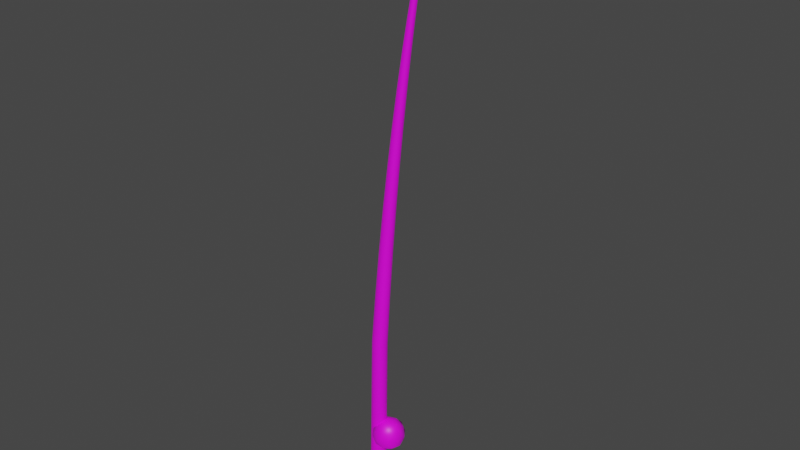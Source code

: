 # Source: fishingrod.blend  (saved by Blender 3.6.11; exported with 4.5.12 LTS)
import bpy
from mathutils import Matrix  # noqa: F401  (used for matrix-valued properties, if any)

bpy.ops.wm.read_factory_settings(use_empty=True)
scene = bpy.context.scene
scene.name = 'Scene'

# ---- collections
col_collection = bpy.data.collections.new('Collection'); scene.collection.children.link(col_collection)

# ---- images (referenced by path relative to the original .blend; pixels are not part of the script)
import os
ASSET_DIR = os.environ.get("B2B_ASSET_DIR", "")  # directory of the original .blend (textures are referenced by path, not embedded)
HERE = os.path.dirname(os.path.abspath(__file__))  # packed textures are extracted next to this script under _unpacked/

def load_image(name, relpath, width, height, colorspace="sRGB"):
    """Load a texture the original file referenced (path relative to the .blend, or extracted next to this script)."""
    p = next((c for c in (os.path.join(HERE, relpath), os.path.join(ASSET_DIR, relpath)) if relpath and os.path.exists(c)), "")
    if p:
        img = bpy.data.images.load(p, check_existing=True)
        img.name = name
    else:  # same state as the original file: an image datablock whose file is absent (Cycles renders it pink)
        img = bpy.data.images.new(name, width, height)
        img.source = "FILE"
        img.filepath = "//" + (relpath or name)
    img.colorspace_settings.name = colorspace
    return img
img_fishing_rod = load_image('fishing rod', 'fishing rod.png', 1024, 1024, 'sRGB')

# ---- materials (node trees are filled in below, after node groups)
mat_material_002 = bpy.data.materials.new('Material.002')
mat_material_002.use_transparent_shadow = False

# ---- material node trees
mat_material_002.use_nodes = True; mat_material_002.node_tree.nodes.clear()
_N = mat_material_002.node_tree.nodes; _L = mat_material_002.node_tree.links
n0 = _N.new('ShaderNodeBsdfPrincipled'); n0.name = 'Principled BSDF'; n0.location = (10, 300)
n0.distribution = 'GGX'
n0.subsurface_method = 'RANDOM_WALK_SKIN'
n0.inputs[3].default_value = 1.45
n0.inputs[27].default_value = (0.0, 0.0, 0.0, 1.0)
n0.inputs[28].default_value = 1.0
n1 = _N.new('ShaderNodeOutputMaterial'); n1.name = 'Material Output'; n1.location = (300, 300)
n2 = _N.new('ShaderNodeTexImage'); n2.name = 'Image Texture'; n2.location = (-280, 275)
n2.image = img_fishing_rod
_L.new(n0.outputs[0], n1.inputs[0])
_L.new(n2.outputs[0], n0.inputs[0])
n1.is_active_output = True

# ---- world
world_world = bpy.data.worlds.new('World'); scene.world = world_world
world_world.use_nodes = True; world_world.node_tree.nodes.clear()
_N = world_world.node_tree.nodes; _L = world_world.node_tree.links
n0 = _N.new('ShaderNodeOutputWorld'); n0.name = 'World Output'; n0.location = (300, 300)
n1 = _N.new('ShaderNodeBackground'); n1.name = 'Background'; n1.location = (10, 300)
n1.inputs[0].default_value = (0.05088, 0.05088, 0.05088, 1.0)
_L.new(n1.outputs[0], n0.inputs[0])
n0.is_active_output = True
world_world.color = (0.05088, 0.05088, 0.05088)
world_world.use_sun_shadow = False
world_world.sun_shadow_jitter_overblur = 0.0

# ---- meshes
me_cylinder = bpy.data.meshes.new('Cylinder')
me_cylinder.from_pydata([(0.4425, -0.2799, -0.762), (-0.01299, 0.0716, 0.9528), (0.5813, -0.2908, -0.7619), (-0.0004, 0.07122, 0.9528), (0.7152, -0.3285, -0.7618), (0.01184, 0.06838, 0.9529), (0.8392, -0.3916, -0.7618), (0.02325, 0.0632, 0.9529), (0.9484, -0.4778, -0.7617), (0.0334, 0.05586, 0.953), (1.039, -0.5837, -0.7616), (0.0419, 0.04666, 0.953), (1.106, -0.7052, -0.7615), (0.04843, 0.03595, 0.953), (1.149, -0.8376, -0.7615), (0.05272, 0.02413, 0.9531), (1.165, -0.9759, -0.7614), (0.05462, 0.01167, 0.9531), (1.154, -1.115, -0.7614), (0.05406, -0.0009566, 0.9531), (1.116, -1.249, -0.7613), (0.05105, -0.01327, 0.9532), (1.053, -1.373, -0.7613), (0.04571, -0.02479, 0.9532), (0.966, -1.482, -0.7613), (0.03825, -0.03508, 0.9532), (0.8599, -1.573, -0.7613), (0.02895, -0.04374, 0.9532), (0.7382, -1.641, -0.7613), (0.01817, -0.05044, 0.9531), (0.6056, -1.684, -0.7614), (0.00633, -0.05492, 0.9531), (0.4672, -1.7, -0.7614), (-0.006125, -0.05701, 0.9531), (0.3284, -1.689, -0.7615), (-0.01871, -0.05662, 0.953), (0.1945, -1.652, -0.7616), (-0.03095, -0.05378, 0.953), (0.07056, -1.588, -0.7617), (-0.04236, -0.0486, 0.9529), (-0.03857, -1.502, -0.7618), (-0.05251, -0.04126, 0.9529), (-0.1287, -1.396, -0.7619), (-0.06101, -0.03206, 0.9528), (-0.1965, -1.275, -0.7619), (-0.06754, -0.02135, 0.9528), (-0.2392, -1.142, -0.762), (-0.07183, -0.009536, 0.9528), (-0.2552, -1.004, -0.7621), (-0.07374, 0.002925, 0.9527), (-0.2439, -0.8653, -0.7621), (-0.07317, 0.01555, 0.9527), (-0.2058, -0.7313, -0.7622), (-0.07016, 0.02787, 0.9527), (-0.1424, -0.6073, -0.7622), (-0.06483, 0.03939, 0.9527), (-0.05593, -0.4979, -0.7622), (-0.05736, 0.04968, 0.9527), (0.05012, -0.4075, -0.7622), (-0.04807, 0.05834, 0.9527), (0.1717, -0.3394, -0.7621), (-0.03729, 0.06503, 0.9527), (0.3042, -0.2963, -0.7621), (-0.02544, 0.06951, 0.9527), (1.261, -0.3473, -0.2828), (1.264, -0.3924, -0.1368), (1.239, -0.4157, 0.001448), (1.187, -0.4189, 0.131), (1.114, -0.4044, 0.2512), (1.022, -0.3754, 0.3615), (0.916, -0.3354, 0.4615), (0.802, -0.2878, 0.5511), (0.6845, -0.2364, 0.63), (0.5684, -0.1843, 0.6986), (0.458, -0.1347, 0.7569), (0.357, -0.08987, 0.8056), (0.2681, -0.05145, 0.8452), (0.1931, -0.02035, 0.8765), (0.1326, 0.003442, 0.9004), (0.086, 0.02083, 0.918), (0.05153, 0.03365, 0.9305), (0.02622, 0.04457, 0.9394), (0.00613, 0.05701, 0.9463), (0.01872, 0.05663, 0.9464), (0.03939, 0.04416, 0.9395), (0.06642, 0.03318, 0.9306), (0.1037, 0.02026, 0.918), (0.154, 0.002719, 0.9004), (0.2191, -0.02128, 0.8766), (0.2995, -0.05264, 0.8453), (0.3946, -0.09139, 0.8057), (0.5024, -0.1366, 0.757), (0.6202, -0.1867, 0.6987), (0.7442, -0.2393, 0.6301), (0.8699, -0.2913, 0.5512), (0.9925, -0.3396, 0.4617), (1.107, -0.3804, 0.3617), (1.208, -0.4103, 0.2514), (1.291, -0.4256, 0.1311), (1.351, -0.4234, 0.001546), (1.386, -0.4012, -0.1367), (1.391, -0.3571, -0.2827), (0.03095, 0.05379, 0.9464), (0.0522, 0.04119, 0.9395), (0.08089, 0.02981, 0.9306), (0.1208, 0.01625, 0.9181), (0.1748, -0.002174, 0.9005), (0.2444, -0.02727, 0.8767), (0.3301, -0.05996, 0.8454), (0.4311, -0.1002, 0.8058), (0.5455, -0.1472, 0.7571), (0.6705, -0.1992, 0.6988), (0.802, -0.2538, 0.6302), (0.9357, -0.3081, 0.5513), (1.067, -0.3587, 0.4618), (1.189, -0.402, 0.3618), (1.299, -0.4344, 0.2515), (1.391, -0.4524, 0.1313), (1.46, -0.453, 0.001661), (1.503, -0.4334, -0.1366), (1.517, -0.3921, -0.2826), (0.04237, 0.0486, 0.9464), (0.06415, 0.03576, 0.9396), (0.0944, 0.02367, 0.9307), (0.1368, 0.008944, 0.9182), (0.1941, -0.01105, 0.9006), (0.2679, -0.03811, 0.8767), (0.3585, -0.07312, 0.8455), (0.4651, -0.116, 0.8059), (0.5857, -0.166, 0.7572), (0.7173, -0.2212, 0.6989), (0.8559, -0.2794, 0.6304), (0.997, -0.3374, 0.5514), (1.135, -0.3919, 0.4619), (1.266, -0.4393, 0.3619), (1.384, -0.4759, 0.2516), (1.483, -0.4983, 0.1314), (1.561, -0.5031, 0.001776), (1.612, -0.488, -0.1365), (1.634, -0.451, -0.2825), (0.05252, 0.04127, 0.9465), (0.07478, 0.02808, 0.9396), (0.1064, 0.01498, 0.9307), (0.151, -0.00137, 0.9182), (0.2114, -0.02357, 0.9007), (0.2889, -0.05337, 0.8768), (0.3838, -0.09162, 0.8456), (0.4954, -0.1383, 0.806), (0.6214, -0.1923, 0.7574), (0.7588, -0.252, 0.699), (0.9037, -0.315, 0.6305), (1.051, -0.3781, 0.5515), (1.197, -0.438, 0.462), (1.334, -0.4909, 0.362), (1.459, -0.5332, 0.2517), (1.565, -0.5613, 0.1315), (1.65, -0.5721, 0.001887), (1.707, -0.5628, -0.1364), (1.736, -0.5315, -0.2824), (0.06102, 0.03207, 0.9465), (0.08368, 0.01844, 0.9397), (0.1165, 0.004084, 0.9308), (0.163, -0.0143, 0.9183), (0.2258, -0.03925, 0.9007), (0.3064, -0.07247, 0.8769), (0.405, -0.1148, 0.8457), (0.5206, -0.166, 0.8061), (0.6512, -0.2251, 0.7575), (0.7935, -0.2904, 0.6991), (0.9435, -0.3593, 0.6306), (1.097, -0.4287, 0.5516), (1.247, -0.4952, 0.4621), (1.391, -0.5549, 0.3621), (1.521, -0.6041, 0.2518), (1.633, -0.6393, 0.1316), (1.723, -0.6571, 0.001989), (1.787, -0.6548, -0.1363), (1.821, -0.6306, -0.2824), (0.06754, 0.02135, 0.9466), (0.0905, 0.007227, 0.9397), (0.1242, -0.008598, 0.9308), (0.1721, -0.02934, 0.9183), (0.2368, -0.05749, 0.9008), (0.3198, -0.09468, 0.877), (0.4212, -0.1416, 0.8458), (0.54, -0.1982, 0.8062), (0.674, -0.2632, 0.7575), (0.82, -0.3349, 0.6992), (0.974, -0.4107, 0.6307), (1.131, -0.4873, 0.5517), (1.286, -0.5612, 0.4622), (1.434, -0.6287, 0.3622), (1.568, -0.6859, 0.2519), (1.685, -0.7291, 0.1317), (1.779, -0.7549, 0.00208), (1.847, -0.7607, -0.1362), (1.885, -0.7444, -0.2823), (0.07184, 0.00954, 0.9466), (0.095, -0.005141, 0.9398), (0.1292, -0.02258, 0.9309), (0.1781, -0.04593, 0.9184), (0.2441, -0.07759, 0.9009), (0.3286, -0.1191, 0.8771), (0.4318, -0.1712, 0.8458), (0.5527, -0.2336, 0.8063), (0.689, -0.3051, 0.7576), (0.8374, -0.3838, 0.6992), (0.9938, -0.4671, 0.6307), (1.153, -0.5515, 0.5518), (1.311, -0.6337, 0.4623), (1.461, -0.7096, 0.3623), (1.599, -0.7754, 0.252), (1.718, -0.8273, 0.1318), (1.815, -0.8619, 0.002156), (1.885, -0.8763, -0.1361), (1.926, -0.8686, -0.2822), (0.07374, -0.002921, 0.9467), (0.09699, -0.01819, 0.9398), (0.1315, -0.03733, 0.9309), (0.1808, -0.06341, 0.9184), (0.2473, -0.09878, 0.9009), (0.3325, -0.1449, 0.8771), (0.4365, -0.2024, 0.8459), (0.5582, -0.2709, 0.8063), (0.6954, -0.3492, 0.7577), (0.8448, -0.4353, 0.6993), (1.002, -0.5263, 0.6308), (1.163, -0.6191, 0.5518), (1.322, -0.7097, 0.4623), (1.473, -0.7944, 0.3623), (1.611, -0.8692, 0.252), (1.731, -0.9301, 0.1318), (1.829, -0.9738, 0.002216), (1.9, -0.9972, -0.1361), (1.941, -0.9983, -0.2821), (0.07318, -0.01555, 0.9467), (0.0964, -0.03141, 0.9398), (0.1308, -0.05227, 0.931), (0.1799, -0.08113, 0.9185), (0.2463, -0.1202, 0.901), (0.3313, -0.171, 0.8772), (0.435, -0.234, 0.846), (0.5563, -0.3087, 0.8064), (0.6932, -0.3938, 0.7577), (0.8422, -0.4873, 0.6993), (0.9991, -0.5862, 0.6308), (1.159, -0.6872, 0.5518), (1.317, -0.7864, 0.4623), (1.467, -0.8799, 0.3624), (1.605, -0.9636, 0.2521), (1.724, -1.034, 0.1319), (1.82, -1.086, 0.002267), (1.89, -1.119, -0.136), (1.931, -1.129, -0.2821), (0.07017, -0.02786, 0.9467), (0.09324, -0.04429, 0.9399), (0.1272, -0.06683, 0.931), (0.1757, -0.09839, 0.9185), (0.2411, -0.1411, 0.901), (0.325, -0.1964, 0.8772), (0.4273, -0.2647, 0.846), (0.5471, -0.3454, 0.8064), (0.6823, -0.4372, 0.7577), (0.8294, -0.5379, 0.6993), (0.9843, -0.6444, 0.6308), (1.142, -0.7534, 0.5518), (1.297, -0.8608, 0.4624), (1.445, -0.9628, 0.3624), (1.58, -1.055, 0.2521), (1.697, -1.134, 0.1319), (1.791, -1.195, 0.002302), (1.858, -1.236, -0.136), (1.896, -1.255, -0.2821), (0.06483, -0.03938, 0.9467), (0.08765, -0.05635, 0.9399), (0.1209, -0.08046, 0.931), (0.1682, -0.1145, 0.9185), (0.232, -0.1607, 0.901), (0.3138, -0.2202, 0.8772), (0.4138, -0.2934, 0.846), (0.531, -0.3797, 0.8064), (0.6631, -0.4776, 0.7578), (0.807, -0.585, 0.6993), (0.9585, -0.6987, 0.6307), (1.112, -0.815, 0.5518), (1.264, -0.9301, 0.4623), (1.408, -1.04, 0.3624), (1.538, -1.14, 0.2521), (1.65, -1.227, 0.1319), (1.74, -1.296, 0.002318), (1.803, -1.345, -0.136), (1.836, -1.371, -0.282), (0.05737, -0.04967, 0.9467), (0.07984, -0.06712, 0.9399), (0.1121, -0.09262, 0.931), (0.1577, -0.1289, 0.9185), (0.2193, -0.1781, 0.901), (0.2983, -0.2414, 0.8772), (0.395, -0.3189, 0.846), (0.5084, -0.4102, 0.8064), (0.6364, -0.5136, 0.7578), (0.7758, -0.6268, 0.6993), (0.9224, -0.7468, 0.6307), (1.071, -0.8696, 0.5518), (1.217, -0.9914, 0.4624), (1.355, -1.108, 0.3624), (1.48, -1.215, 0.2521), (1.587, -1.309, 0.1319), (1.671, -1.385, 0.00233), (1.728, -1.441, -0.1359), (1.755, -1.474, -0.282), (0.04807, -0.05833, 0.9467), (0.07011, -0.07619, 0.9398), (0.1011, -0.1029, 0.931), (0.1446, -0.1411, 0.9185), (0.2035, -0.1928, 0.901), (0.279, -0.2591, 0.8772), (0.3717, -0.3404, 0.846), (0.4804, -0.4357, 0.8064), (0.6032, -0.5437, 0.7577), (0.737, -0.6618, 0.6993), (0.8775, -0.7868, 0.6308), (1.02, -0.9151, 0.5518), (1.16, -1.042, 0.4624), (1.291, -1.165, 0.3624), (1.409, -1.278, 0.2521), (1.509, -1.377, 0.1319), (1.585, -1.46, 0.002321), (1.635, -1.521, -0.136), (1.656, -1.559, -0.282), (0.03729, -0.06503, 0.9467), (0.05882, -0.0832, 0.9398), (0.08831, -0.1108, 0.931), (0.1295, -0.1504, 0.9185), (0.1851, -0.2041, 0.901), (0.2567, -0.2729, 0.8771), (0.3446, -0.3569, 0.8459), (0.448, -0.4554, 0.8064), (0.5649, -0.5667, 0.7577), (0.6921, -0.6885, 0.6993), (0.8258, -0.8174, 0.6308), (0.9612, -0.9497, 0.5518), (1.093, -1.081, 0.4624), (1.217, -1.208, 0.3624), (1.327, -1.325, 0.2521), (1.418, -1.429, 0.1319), (1.487, -1.516, 0.002294), (1.529, -1.581, -0.136), (1.542, -1.624, -0.2821), (0.02545, -0.06951, 0.9467), (0.04642, -0.08788, 0.9398), (0.07429, -0.1161, 0.9309), (0.1129, -0.1567, 0.9184), (0.165, -0.2116, 0.9009), (0.2322, -0.282, 0.8771), (0.3149, -0.3678, 0.8459), (0.4125, -0.4683, 0.8063), (0.5229, -0.5819, 0.7577), (0.643, -0.706, 0.6993), (0.7691, -0.8374, 0.6308), (0.8967, -0.9723, 0.5518), (1.021, -1.107, 0.4623), (1.136, -1.236, 0.3624), (1.237, -1.356, 0.2521), (1.32, -1.462, 0.1319), (1.38, -1.551, 0.002255), (1.413, -1.619, -0.136), (1.418, -1.664, -0.2821), (0.01299, -0.0716, 0.9466), (0.03338, -0.09007, 0.9398), (0.05956, -0.1185, 0.9309), (0.0954, -0.1596, 0.9184), (0.1438, -0.2151, 0.9009), (0.2064, -0.2861, 0.877), (0.2838, -0.3727, 0.8458), (0.3752, -0.4741, 0.8063), (0.4787, -0.5886, 0.7576), (0.5915, -0.7136, 0.6992), (0.7098, -0.846, 0.6307), (0.8291, -0.9819, 0.5518), (0.9445, -1.117, 0.4623), (1.051, -1.248, 0.3623), (1.143, -1.368, 0.252), (1.217, -1.476, 0.1318), (1.268, -1.566, 0.002193), (1.292, -1.634, -0.1361), (1.288, -1.68, -0.2822), (0.0004054, -0.07122, 0.9466), (0.0202, -0.08966, 0.9397), (0.04466, -0.118, 0.9308), (0.07774, -0.159, 0.9183), (0.1224, -0.2144, 0.9008), (0.1804, -0.2852, 0.877), (0.2523, -0.3715, 0.8457), (0.3375, -0.4725, 0.8062), (0.4342, -0.5866, 0.7575), (0.5397, -0.7111, 0.6992), (0.65, -0.8429, 0.6306), (0.7611, -0.9781, 0.5517), (0.8679, -1.113, 0.4622), (0.9656, -1.242, 0.3622), (1.049, -1.362, 0.2519), (1.114, -1.469, 0.1317), (1.155, -1.558, 0.002111), (1.171, -1.626, -0.1362), (1.158, -1.67, -0.2822), (-0.01183, -0.06838, 0.9465), (0.007396, -0.08669, 0.9397), (0.03019, -0.1147, 0.9308), (0.06058, -0.155, 0.9183), (0.1016, -0.2094, 0.9007), (0.1551, -0.2791, 0.8769), (0.2217, -0.3641, 0.8456), (0.301, -0.4636, 0.8061), (0.3911, -0.5759, 0.7574), (0.4893, -0.6985, 0.6991), (0.5921, -0.8282, 0.6306), (0.6952, -0.9612, 0.5516), (0.7937, -1.094, 0.4621), (0.8829, -1.221, 0.3621), (0.9578, -1.338, 0.2518), (1.014, -1.442, 0.1316), (1.047, -1.528, 0.002011), (1.054, -1.593, -0.1363), (1.032, -1.635, -0.2823), (-0.02324, -0.06319, 0.9465), (-0.004551, -0.08126, 0.9396), (0.01669, -0.1085, 0.9307), (0.04458, -0.1477, 0.9182), (0.08222, -0.2006, 0.9006), (0.1315, -0.2683, 0.8768), (0.1933, -0.3509, 0.8456), (0.267, -0.4477, 0.806), (0.3509, -0.557, 0.7573), (0.4426, -0.6763, 0.699), (0.5383, -0.8025, 0.6304), (0.6339, -0.9318, 0.5515), (0.7249, -1.06, 0.462), (0.8062, -1.183, 0.362), (0.8731, -1.297, 0.2517), (0.9211, -1.396, 0.1315), (0.9461, -1.478, 0.001898), (0.9449, -1.539, -0.1364), (0.9154, -1.576, -0.2824), (-0.0334, -0.05586, 0.9464), (-0.01518, -0.07358, 0.9396), (0.004681, -0.09984, 0.9307), (0.03035, -0.1373, 0.9181), (0.06499, -0.188, 0.9006), (0.1106, -0.253, 0.8767), (0.168, -0.3324, 0.8455), (0.2368, -0.4255, 0.8059), (0.3153, -0.5306, 0.7572), (0.4011, -0.6454, 0.6988), (0.4906, -0.7668, 0.6303), (0.5797, -0.891, 0.5514), (0.6639, -1.014, 0.4619), (0.7383, -1.132, 0.3619), (0.7983, -1.239, 0.2516), (0.8392, -1.333, 0.1314), (0.8572, -1.409, 0.001778), (0.8491, -1.464, -0.1365), (0.8128, -1.495, -0.2825), (-0.0419, -0.04666, 0.9464), (-0.02408, -0.06394, 0.9395), (-0.005371, -0.08894, 0.9306), (0.01844, -0.1244, 0.9181), (0.05058, -0.1723, 0.9005), (0.09311, -0.2339, 0.8766), (0.1469, -0.3092, 0.8454), (0.2115, -0.3977, 0.8058), (0.2856, -0.4978, 0.7571), (0.3665, -0.607, 0.6987), (0.4509, -0.7224, 0.6302), (0.5346, -0.8404, 0.5513), (0.6132, -0.9568, 0.4618), (0.682, -1.068, 0.3617), (0.7361, -1.168, 0.2515), (0.7712, -1.255, 0.1312), (0.7835, -1.324, 0.001655), (0.7698, -1.372, -0.1366), (0.728, -1.396, -0.2826), (-0.04842, -0.03594, 0.9463), (-0.0309, -0.05273, 0.9395), (-0.01308, -0.07626, 0.9306), (0.009314, -0.1094, 0.918), (0.03954, -0.1541, 0.9004), (0.07972, -0.2117, 0.8765), (0.1307, -0.2823, 0.8453), (0.1923, -0.3655, 0.8057), (0.2629, -0.4597, 0.757), (0.3401, -0.5626, 0.6986), (0.4206, -0.6711, 0.6301), (0.5003, -0.7819, 0.5511), (0.5747, -0.8908, 0.4616), (0.6392, -0.9938, 0.3616), (0.689, -1.087, 0.2513), (0.7199, -1.165, 0.1311), (0.7279, -1.226, 0.001534), (0.71, -1.266, -0.1367), (0.6641, -1.283, -0.2827), (-0.05272, -0.02413, 0.9463), (-0.0354, -0.04036, 0.9394), (-0.01816, -0.06228, 0.9305), (0.003312, -0.09278, 0.918), (0.03229, -0.134, 0.9004), (0.07093, -0.1872, 0.8765), (0.1201, -0.2528, 0.8452), (0.1797, -0.3301, 0.8056), (0.2481, -0.4179, 0.7569), (0.323, -0.5137, 0.6985), (0.4009, -0.6148, 0.63), (0.4781, -0.7177, 0.551), (0.5499, -0.8184, 0.4615), (0.6117, -0.913, 0.3615), (0.6589, -0.9972, 0.2512), (0.6871, -1.067, 0.131), (0.6925, -1.119, 0.001421), (0.6721, -1.15, -0.1368), (0.6238, -1.158, -0.2828), (-0.05462, -0.01167, 0.9463), (-0.03739, -0.02731, 0.9394), (-0.0204, -0.04753, 0.9305), (0.0006686, -0.0753, 0.9179), (0.02911, -0.1128, 0.9003), (0.06709, -0.1615, 0.8764), (0.1156, -0.2216, 0.8451), (0.1742, -0.2929, 0.8055), (0.2418, -0.3739, 0.7568), (0.3157, -0.4624, 0.6984), (0.3927, -0.5557, 0.6299), (0.4688, -0.6504, 0.5509), (0.5396, -0.7426, 0.4614), (0.6005, -0.8283, 0.3614), (0.6467, -0.9035, 0.2511), (0.6741, -0.9644, 0.1309), (0.6786, -1.007, 0.001328), (0.6574, -1.03, -0.1369), (0.6084, -1.029, -0.2829), (-0.05406, 0.0009602, 0.9462), (-0.0368, -0.01409, 0.9394), (-0.01972, -0.03259, 0.9304), (0.001484, -0.05759, 0.9179), (0.03012, -0.09138, 0.9003), (0.06835, -0.1354, 0.8764), (0.1171, -0.1901, 0.8451), (0.1762, -0.2552, 0.8055), (0.2441, -0.3294, 0.7568), (0.3185, -0.4106, 0.6984), (0.3961, -0.496, 0.6298), (0.4729, -0.5824, 0.5509), (0.5444, -0.6661, 0.4613), (0.606, -0.743, 0.3613), (0.6531, -0.8092, 0.251), (0.6813, -0.861, 0.1308), (0.6868, -0.8949, 0.001262), (0.6666, -0.9081, -0.137), (0.6186, -0.8985, -0.283), (-0.05105, 0.01327, 0.9462), (-0.03364, -0.001204, 0.9393), (-0.01615, -0.01803, 0.9304), (0.005727, -0.04034, 0.9179), (0.03528, -0.07049, 0.9002), (0.07465, -0.11, 0.8763), (0.1248, -0.1595, 0.845), (0.1854, -0.2186, 0.8054), (0.2551, -0.2862, 0.7567), (0.3314, -0.3602, 0.6983), (0.4111, -0.4381, 0.6298), (0.4901, -0.5165, 0.5508), (0.564, -0.5918, 0.4613), (0.6281, -0.6603, 0.3613), (0.6777, -0.7179, 0.251), (0.7086, -0.7609, 0.1308), (0.7168, -0.7861, 0.001216), (0.6993, -0.7907, -0.137), (0.654, -0.7727, -0.283), (-0.04571, 0.02479, 0.9462), (-0.02805, 0.01086, 0.9393), (-0.009828, -0.004406, 0.9304), (0.01324, -0.02419, 0.9178), (0.04439, -0.05095, 0.9002), (0.08576, -0.08627, 0.8763), (0.1382, -0.1308, 0.845), (0.2016, -0.1844, 0.8054), (0.2743, -0.2458, 0.7567), (0.3539, -0.3133, 0.6983), (0.4371, -0.3841, 0.6298), (0.5198, -0.4551, 0.5508), (0.5976, -0.5228, 0.4613), (0.6658, -0.5834, 0.3613), (0.7197, -0.633, 0.251), (0.7548, -0.668, 0.1308), (0.7674, -0.6852, 0.001192), (0.7542, -0.6819, -0.137), (0.7133, -0.6561, -0.283), (-0.03825, 0.03508, 0.9462), (-0.02024, 0.02162, 0.9393), (-0.0009921, 0.007757, 0.9304), (0.02372, -0.00979, 0.9178), (0.05711, -0.03353, 0.9002), (0.1012, -0.06512, 0.8763), (0.157, -0.1053, 0.845), (0.224, -0.1539, 0.8054), (0.3009, -0.2099, 0.7567), (0.385, -0.2715, 0.6983), (0.473, -0.3361, 0.6298), (0.5609, -0.4006, 0.5508), (0.644, -0.4616, 0.4613), (0.7178, -0.5152, 0.3613), (0.7773, -0.5578, 0.251), (0.8183, -0.5859, 0.1308), (0.8366, -0.5961, 0.001191), (0.8293, -0.5858, -0.137), (0.7941, -0.5533, -0.283), (-0.02895, 0.04374, 0.9462), (-0.01051, 0.03069, 0.9394), (0.01002, 0.01799, 0.9304), (0.03678, 0.002327, 0.9179), (0.07294, -0.01888, 0.9003), (0.1205, -0.04735, 0.8763), (0.1803, -0.08389, 0.8451), (0.252, -0.1284, 0.8054), (0.3339, -0.1799, 0.7567), (0.4236, -0.2366, 0.6983), (0.5176, -0.296, 0.6298), (0.6117, -0.3551, 0.5508), (0.7014, -0.4105, 0.4613), (0.782, -0.4584, 0.3613), (0.8485, -0.4953, 0.251), (0.8964, -0.5175, 0.1308), (0.9219, -0.522, 0.001226), (0.9216, -0.5061, -0.137), (0.8934, -0.4681, -0.283), (-0.01817, 0.05044, 0.9462), (0.0007792, 0.0377, 0.9394), (0.02277, 0.0259, 0.9304), (0.05191, 0.01169, 0.9179), (0.09127, -0.00757, 0.9003), (0.1428, -0.03364, 0.8764), (0.2073, -0.06738, 0.8451), (0.2843, -0.1087, 0.8055), (0.3721, -0.1568, 0.7568), (0.4682, -0.2098, 0.6984), (0.569, -0.2653, 0.6298), (0.6704, -0.3203, 0.5509), (0.7676, -0.3715, 0.4614), (0.8559, -0.4152, 0.3614), (0.9303, -0.4478, 0.2511), (0.9863, -0.4657, 0.1309), (1.02, -0.466, 0.001284), (1.028, -0.446, -0.1369), (1.007, -0.4039, -0.283), (-0.006325, 0.05492, 0.9463), (0.01318, 0.04238, 0.9394), (0.03679, 0.03119, 0.9305), (0.06853, 0.01794, 0.9179), (0.1114, -3.277e-05, 0.9003), (0.1673, -0.02452, 0.8764), (0.2369, -0.05643, 0.8452), (0.3197, -0.09573, 0.8055), (0.414, -0.1415, 0.7569), (0.5171, -0.1921, 0.6985), (0.6254, -0.2451, 0.6299), (0.7346, -0.2976, 0.551), (0.8401, -0.3461, 0.4614), (0.9368, -0.3872, 0.3614), (1.02, -0.4171, 0.2511), (1.085, -0.4324, 0.1309), (1.127, -0.4301, 0.001359), (1.143, -0.4076, -0.1369), (1.131, -0.3631, -0.2829), (-0.2872, -0.7876, -0.6298), (-1.26, -1.592, -0.6008), (0.1717, -2.089, -0.6046), (1.057, -0.7876, -0.6069), (0.1717, 0.514, -0.6046), (-1.26, 0.01683, -0.6008), (-0.5177, -2.089, -0.56), (0.9142, -1.592, -0.5638), (0.9142, 0.01683, -0.5638), (-0.5177, 0.514, -0.56), (-1.403, -0.7876, -0.5576), (-0.05884, -0.7876, -0.5347), (-0.03753, -1.553, -0.6233), (-0.8792, -1.26, -0.6211), (-0.6095, -2.026, -0.6063), (-1.451, -0.7876, -0.604), (-0.8792, -0.3148, -0.6211), (0.4827, -0.7876, -0.6247), (0.7524, -1.553, -0.6099), (-0.03753, -0.02255, -0.6233), (0.7524, -0.02254, -0.6099), (-0.6095, 0.4503, -0.6063), (-1.535, -1.26, -0.5787), (-1.535, -0.3148, -0.5787), (-0.173, -2.318, -0.5823), (-1.015, -2.026, -0.58), (1.189, -1.26, -0.5859), (0.6686, -2.026, -0.5845), (0.6686, 0.4503, -0.5845), (1.189, -0.3148, -0.5859), (-1.015, 0.4503, -0.58), (-0.173, 0.7425, -0.5823), (-1.098, -1.553, -0.5547), (0.2634, -2.026, -0.5583), (1.105, -0.7876, -0.5605), (0.2634, 0.4503, -0.5583), (-1.098, -0.02254, -0.5547), (-0.3085, -1.553, -0.5412), (-0.8287, -0.7876, -0.5398), (0.5331, -1.26, -0.5434), (0.5331, -0.3148, -0.5434), (-0.3085, -0.02255, -0.5412)], [], [(82, 1, 3, 83), (83, 3, 5, 102), (102, 5, 7, 121), (121, 7, 9, 140), (140, 9, 11, 159), (159, 11, 13, 178), (178, 13, 15, 197), (197, 15, 17, 216), (216, 17, 19, 235), (235, 19, 21, 254), (254, 21, 23, 273), (273, 23, 25, 292), (292, 25, 27, 311), (311, 27, 29, 330), (330, 29, 31, 349), (349, 31, 33, 368), (368, 33, 35, 387), (387, 35, 37, 406), (406, 37, 39, 425), (425, 39, 41, 444), (444, 41, 43, 463), (463, 43, 45, 482), (482, 45, 47, 501), (501, 47, 49, 520), (520, 49, 51, 539), (539, 51, 53, 558), (558, 53, 55, 577), (577, 55, 57, 596), (596, 57, 59, 615), (615, 59, 61, 634), (3, 1, 63, 61, 59, 57, 55, 53, 51, 49, 47, 45, 43, 41, 39, 37, 35, 33, 31, 29, 27, 25, 23, 21, 19, 17, 15, 13, 11, 9, 7, 5), (634, 61, 63, 653), (653, 63, 1, 82), (0, 2, 4, 6, 8, 10, 12, 14, 16, 18, 20, 22, 24, 26, 28, 30, 32, 34, 36, 38, 40, 42, 44, 46, 48, 50, 52, 54, 56, 58, 60, 62), (62, 671, 64, 0), (671, 670, 65, 64), (670, 669, 66, 65), (669, 668, 67, 66), (668, 667, 68, 67), (667, 666, 69, 68), (666, 665, 70, 69), (665, 664, 71, 70), (664, 663, 72, 71), (663, 662, 73, 72), (662, 661, 74, 73), (661, 660, 75, 74), (660, 659, 76, 75), (659, 658, 77, 76), (658, 657, 78, 77), (657, 656, 79, 78), (656, 655, 80, 79), (655, 654, 81, 80), (654, 653, 82, 81), (60, 652, 671, 62), (652, 651, 670, 671), (651, 650, 669, 670), (650, 649, 668, 669), (649, 648, 667, 668), (648, 647, 666, 667), (647, 646, 665, 666), (646, 645, 664, 665), (645, 644, 663, 664), (644, 643, 662, 663), (643, 642, 661, 662), (642, 641, 660, 661), (641, 640, 659, 660), (640, 639, 658, 659), (639, 638, 657, 658), (638, 637, 656, 657), (637, 636, 655, 656), (636, 635, 654, 655), (635, 634, 653, 654), (58, 633, 652, 60), (633, 632, 651, 652), (632, 631, 650, 651), (631, 630, 649, 650), (630, 629, 648, 649), (629, 628, 647, 648), (628, 627, 646, 647), (627, 626, 645, 646), (626, 625, 644, 645), (625, 624, 643, 644), (624, 623, 642, 643), (623, 622, 641, 642), (622, 621, 640, 641), (621, 620, 639, 640), (620, 619, 638, 639), (619, 618, 637, 638), (618, 617, 636, 637), (617, 616, 635, 636), (616, 615, 634, 635), (56, 614, 633, 58), (614, 613, 632, 633), (613, 612, 631, 632), (612, 611, 630, 631), (611, 610, 629, 630), (610, 609, 628, 629), (609, 608, 627, 628), (608, 607, 626, 627), (607, 606, 625, 626), (606, 605, 624, 625), (605, 604, 623, 624), (604, 603, 622, 623), (603, 602, 621, 622), (602, 601, 620, 621), (601, 600, 619, 620), (600, 599, 618, 619), (599, 598, 617, 618), (598, 597, 616, 617), (597, 596, 615, 616), (54, 595, 614, 56), (595, 594, 613, 614), (594, 593, 612, 613), (593, 592, 611, 612), (592, 591, 610, 611), (591, 590, 609, 610), (590, 589, 608, 609), (589, 588, 607, 608), (588, 587, 606, 607), (587, 586, 605, 606), (586, 585, 604, 605), (585, 584, 603, 604), (584, 583, 602, 603), (583, 582, 601, 602), (582, 581, 600, 601), (581, 580, 599, 600), (580, 579, 598, 599), (579, 578, 597, 598), (578, 577, 596, 597), (52, 576, 595, 54), (576, 575, 594, 595), (575, 574, 593, 594), (574, 573, 592, 593), (573, 572, 591, 592), (572, 571, 590, 591), (571, 570, 589, 590), (570, 569, 588, 589), (569, 568, 587, 588), (568, 567, 586, 587), (567, 566, 585, 586), (566, 565, 584, 585), (565, 564, 583, 584), (564, 563, 582, 583), (563, 562, 581, 582), (562, 561, 580, 581), (561, 560, 579, 580), (560, 559, 578, 579), (559, 558, 577, 578), (50, 557, 576, 52), (557, 556, 575, 576), (556, 555, 574, 575), (555, 554, 573, 574), (554, 553, 572, 573), (553, 552, 571, 572), (552, 551, 570, 571), (551, 550, 569, 570), (550, 549, 568, 569), (549, 548, 567, 568), (548, 547, 566, 567), (547, 546, 565, 566), (546, 545, 564, 565), (545, 544, 563, 564), (544, 543, 562, 563), (543, 542, 561, 562), (542, 541, 560, 561), (541, 540, 559, 560), (540, 539, 558, 559), (48, 538, 557, 50), (538, 537, 556, 557), (537, 536, 555, 556), (536, 535, 554, 555), (535, 534, 553, 554), (534, 533, 552, 553), (533, 532, 551, 552), (532, 531, 550, 551), (531, 530, 549, 550), (530, 529, 548, 549), (529, 528, 547, 548), (528, 527, 546, 547), (527, 526, 545, 546), (526, 525, 544, 545), (525, 524, 543, 544), (524, 523, 542, 543), (523, 522, 541, 542), (522, 521, 540, 541), (521, 520, 539, 540), (46, 519, 538, 48), (519, 518, 537, 538), (518, 517, 536, 537), (517, 516, 535, 536), (516, 515, 534, 535), (515, 514, 533, 534), (514, 513, 532, 533), (513, 512, 531, 532), (512, 511, 530, 531), (511, 510, 529, 530), (510, 509, 528, 529), (509, 508, 527, 528), (508, 507, 526, 527), (507, 506, 525, 526), (506, 505, 524, 525), (505, 504, 523, 524), (504, 503, 522, 523), (503, 502, 521, 522), (502, 501, 520, 521), (44, 500, 519, 46), (500, 499, 518, 519), (499, 498, 517, 518), (498, 497, 516, 517), (497, 496, 515, 516), (496, 495, 514, 515), (495, 494, 513, 514), (494, 493, 512, 513), (493, 492, 511, 512), (492, 491, 510, 511), (491, 490, 509, 510), (490, 489, 508, 509), (489, 488, 507, 508), (488, 487, 506, 507), (487, 486, 505, 506), (486, 485, 504, 505), (485, 484, 503, 504), (484, 483, 502, 503), (483, 482, 501, 502), (42, 481, 500, 44), (481, 480, 499, 500), (480, 479, 498, 499), (479, 478, 497, 498), (478, 477, 496, 497), (477, 476, 495, 496), (476, 475, 494, 495), (475, 474, 493, 494), (474, 473, 492, 493), (473, 472, 491, 492), (472, 471, 490, 491), (471, 470, 489, 490), (470, 469, 488, 489), (469, 468, 487, 488), (468, 467, 486, 487), (467, 466, 485, 486), (466, 465, 484, 485), (465, 464, 483, 484), (464, 463, 482, 483), (40, 462, 481, 42), (462, 461, 480, 481), (461, 460, 479, 480), (460, 459, 478, 479), (459, 458, 477, 478), (458, 457, 476, 477), (457, 456, 475, 476), (456, 455, 474, 475), (455, 454, 473, 474), (454, 453, 472, 473), (453, 452, 471, 472), (452, 451, 470, 471), (451, 450, 469, 470), (450, 449, 468, 469), (449, 448, 467, 468), (448, 447, 466, 467), (447, 446, 465, 466), (446, 445, 464, 465), (445, 444, 463, 464), (38, 443, 462, 40), (443, 442, 461, 462), (442, 441, 460, 461), (441, 440, 459, 460), (440, 439, 458, 459), (439, 438, 457, 458), (438, 437, 456, 457), (437, 436, 455, 456), (436, 435, 454, 455), (435, 434, 453, 454), (434, 433, 452, 453), (433, 432, 451, 452), (432, 431, 450, 451), (431, 430, 449, 450), (430, 429, 448, 449), (429, 428, 447, 448), (428, 427, 446, 447), (427, 426, 445, 446), (426, 425, 444, 445), (36, 424, 443, 38), (424, 423, 442, 443), (423, 422, 441, 442), (422, 421, 440, 441), (421, 420, 439, 440), (420, 419, 438, 439), (419, 418, 437, 438), (418, 417, 436, 437), (417, 416, 435, 436), (416, 415, 434, 435), (415, 414, 433, 434), (414, 413, 432, 433), (413, 412, 431, 432), (412, 411, 430, 431), (411, 410, 429, 430), (410, 409, 428, 429), (409, 408, 427, 428), (408, 407, 426, 427), (407, 406, 425, 426), (34, 405, 424, 36), (405, 404, 423, 424), (404, 403, 422, 423), (403, 402, 421, 422), (402, 401, 420, 421), (401, 400, 419, 420), (400, 399, 418, 419), (399, 398, 417, 418), (398, 397, 416, 417), (397, 396, 415, 416), (396, 395, 414, 415), (395, 394, 413, 414), (394, 393, 412, 413), (393, 392, 411, 412), (392, 391, 410, 411), (391, 390, 409, 410), (390, 389, 408, 409), (389, 388, 407, 408), (388, 387, 406, 407), (32, 386, 405, 34), (386, 385, 404, 405), (385, 384, 403, 404), (384, 383, 402, 403), (383, 382, 401, 402), (382, 381, 400, 401), (381, 380, 399, 400), (380, 379, 398, 399), (379, 378, 397, 398), (378, 377, 396, 397), (377, 376, 395, 396), (376, 375, 394, 395), (375, 374, 393, 394), (374, 373, 392, 393), (373, 372, 391, 392), (372, 371, 390, 391), (371, 370, 389, 390), (370, 369, 388, 389), (369, 368, 387, 388), (30, 367, 386, 32), (367, 366, 385, 386), (366, 365, 384, 385), (365, 364, 383, 384), (364, 363, 382, 383), (363, 362, 381, 382), (362, 361, 380, 381), (361, 360, 379, 380), (360, 359, 378, 379), (359, 358, 377, 378), (358, 357, 376, 377), (357, 356, 375, 376), (356, 355, 374, 375), (355, 354, 373, 374), (354, 353, 372, 373), (353, 352, 371, 372), (352, 351, 370, 371), (351, 350, 369, 370), (350, 349, 368, 369), (28, 348, 367, 30), (348, 347, 366, 367), (347, 346, 365, 366), (346, 345, 364, 365), (345, 344, 363, 364), (344, 343, 362, 363), (343, 342, 361, 362), (342, 341, 360, 361), (341, 340, 359, 360), (340, 339, 358, 359), (339, 338, 357, 358), (338, 337, 356, 357), (337, 336, 355, 356), (336, 335, 354, 355), (335, 334, 353, 354), (334, 333, 352, 353), (333, 332, 351, 352), (332, 331, 350, 351), (331, 330, 349, 350), (26, 329, 348, 28), (329, 328, 347, 348), (328, 327, 346, 347), (327, 326, 345, 346), (326, 325, 344, 345), (325, 324, 343, 344), (324, 323, 342, 343), (323, 322, 341, 342), (322, 321, 340, 341), (321, 320, 339, 340), (320, 319, 338, 339), (319, 318, 337, 338), (318, 317, 336, 337), (317, 316, 335, 336), (316, 315, 334, 335), (315, 314, 333, 334), (314, 313, 332, 333), (313, 312, 331, 332), (312, 311, 330, 331), (24, 310, 329, 26), (310, 309, 328, 329), (309, 308, 327, 328), (308, 307, 326, 327), (307, 306, 325, 326), (306, 305, 324, 325), (305, 304, 323, 324), (304, 303, 322, 323), (303, 302, 321, 322), (302, 301, 320, 321), (301, 300, 319, 320), (300, 299, 318, 319), (299, 298, 317, 318), (298, 297, 316, 317), (297, 296, 315, 316), (296, 295, 314, 315), (295, 294, 313, 314), (294, 293, 312, 313), (293, 292, 311, 312), (22, 291, 310, 24), (291, 290, 309, 310), (290, 289, 308, 309), (289, 288, 307, 308), (288, 287, 306, 307), (287, 286, 305, 306), (286, 285, 304, 305), (285, 284, 303, 304), (284, 283, 302, 303), (283, 282, 301, 302), (282, 281, 300, 301), (281, 280, 299, 300), (280, 279, 298, 299), (279, 278, 297, 298), (278, 277, 296, 297), (277, 276, 295, 296), (276, 275, 294, 295), (275, 274, 293, 294), (274, 273, 292, 293), (20, 272, 291, 22), (272, 271, 290, 291), (271, 270, 289, 290), (270, 269, 288, 289), (269, 268, 287, 288), (268, 267, 286, 287), (267, 266, 285, 286), (266, 265, 284, 285), (265, 264, 283, 284), (264, 263, 282, 283), (263, 262, 281, 282), (262, 261, 280, 281), (261, 260, 279, 280), (260, 259, 278, 279), (259, 258, 277, 278), (258, 257, 276, 277), (257, 256, 275, 276), (256, 255, 274, 275), (255, 254, 273, 274), (18, 253, 272, 20), (253, 252, 271, 272), (252, 251, 270, 271), (251, 250, 269, 270), (250, 249, 268, 269), (249, 248, 267, 268), (248, 247, 266, 267), (247, 246, 265, 266), (246, 245, 264, 265), (245, 244, 263, 264), (244, 243, 262, 263), (243, 242, 261, 262), (242, 241, 260, 261), (241, 240, 259, 260), (240, 239, 258, 259), (239, 238, 257, 258), (238, 237, 256, 257), (237, 236, 255, 256), (236, 235, 254, 255), (16, 234, 253, 18), (234, 233, 252, 253), (233, 232, 251, 252), (232, 231, 250, 251), (231, 230, 249, 250), (230, 229, 248, 249), (229, 228, 247, 248), (228, 227, 246, 247), (227, 226, 245, 246), (226, 225, 244, 245), (225, 224, 243, 244), (224, 223, 242, 243), (223, 222, 241, 242), (222, 221, 240, 241), (221, 220, 239, 240), (220, 219, 238, 239), (219, 218, 237, 238), (218, 217, 236, 237), (217, 216, 235, 236), (14, 215, 234, 16), (215, 214, 233, 234), (214, 213, 232, 233), (213, 212, 231, 232), (212, 211, 230, 231), (211, 210, 229, 230), (210, 209, 228, 229), (209, 208, 227, 228), (208, 207, 226, 227), (207, 206, 225, 226), (206, 205, 224, 225), (205, 204, 223, 224), (204, 203, 222, 223), (203, 202, 221, 222), (202, 201, 220, 221), (201, 200, 219, 220), (200, 199, 218, 219), (199, 198, 217, 218), (198, 197, 216, 217), (12, 196, 215, 14), (196, 195, 214, 215), (195, 194, 213, 214), (194, 193, 212, 213), (193, 192, 211, 212), (192, 191, 210, 211), (191, 190, 209, 210), (190, 189, 208, 209), (189, 188, 207, 208), (188, 187, 206, 207), (187, 186, 205, 206), (186, 185, 204, 205), (185, 184, 203, 204), (184, 183, 202, 203), (183, 182, 201, 202), (182, 181, 200, 201), (181, 180, 199, 200), (180, 179, 198, 199), (179, 178, 197, 198), (10, 177, 196, 12), (177, 176, 195, 196), (176, 175, 194, 195), (175, 174, 193, 194), (174, 173, 192, 193), (173, 172, 191, 192), (172, 171, 190, 191), (171, 170, 189, 190), (170, 169, 188, 189), (169, 168, 187, 188), (168, 167, 186, 187), (167, 166, 185, 186), (166, 165, 184, 185), (165, 164, 183, 184), (164, 163, 182, 183), (163, 162, 181, 182), (162, 161, 180, 181), (161, 160, 179, 180), (160, 159, 178, 179), (8, 158, 177, 10), (158, 157, 176, 177), (157, 156, 175, 176), (156, 155, 174, 175), (155, 154, 173, 174), (154, 153, 172, 173), (153, 152, 171, 172), (152, 151, 170, 171), (151, 150, 169, 170), (150, 149, 168, 169), (149, 148, 167, 168), (148, 147, 166, 167), (147, 146, 165, 166), (146, 145, 164, 165), (145, 144, 163, 164), (144, 143, 162, 163), (143, 142, 161, 162), (142, 141, 160, 161), (141, 140, 159, 160), (6, 139, 158, 8), (139, 138, 157, 158), (138, 137, 156, 157), (137, 136, 155, 156), (136, 135, 154, 155), (135, 134, 153, 154), (134, 133, 152, 153), (133, 132, 151, 152), (132, 131, 150, 151), (131, 130, 149, 150), (130, 129, 148, 149), (129, 128, 147, 148), (128, 127, 146, 147), (127, 126, 145, 146), (126, 125, 144, 145), (125, 124, 143, 144), (124, 123, 142, 143), (123, 122, 141, 142), (122, 121, 140, 141), (4, 120, 139, 6), (120, 119, 138, 139), (119, 118, 137, 138), (118, 117, 136, 137), (117, 116, 135, 136), (116, 115, 134, 135), (115, 114, 133, 134), (114, 113, 132, 133), (113, 112, 131, 132), (112, 111, 130, 131), (111, 110, 129, 130), (110, 109, 128, 129), (109, 108, 127, 128), (108, 107, 126, 127), (107, 106, 125, 126), (106, 105, 124, 125), (105, 104, 123, 124), (104, 103, 122, 123), (103, 102, 121, 122), (2, 101, 120, 4), (101, 100, 119, 120), (100, 99, 118, 119), (99, 98, 117, 118), (98, 97, 116, 117), (97, 96, 115, 116), (96, 95, 114, 115), (95, 94, 113, 114), (94, 93, 112, 113), (93, 92, 111, 112), (92, 91, 110, 111), (91, 90, 109, 110), (90, 89, 108, 109), (89, 88, 107, 108), (88, 87, 106, 107), (87, 86, 105, 106), (86, 85, 104, 105), (85, 84, 103, 104), (84, 83, 102, 103), (0, 64, 101, 2), (64, 65, 100, 101), (65, 66, 99, 100), (66, 67, 98, 99), (67, 68, 97, 98), (68, 69, 96, 97), (69, 70, 95, 96), (70, 71, 94, 95), (71, 72, 93, 94), (72, 73, 92, 93), (73, 74, 91, 92), (74, 75, 90, 91), (75, 76, 89, 90), (76, 77, 88, 89), (77, 78, 87, 88), (78, 79, 86, 87), (79, 80, 85, 86), (80, 81, 84, 85), (81, 82, 83, 84), (672, 685, 684), (673, 685, 687), (672, 684, 689), (672, 689, 691), (672, 691, 688), (673, 687, 694), (674, 686, 696), (675, 690, 698), (676, 692, 700), (677, 693, 702), (673, 694, 697), (674, 696, 699), (675, 698, 701), (676, 700, 703), (677, 702, 695), (678, 704, 709), (679, 705, 711), (680, 706, 712), (681, 707, 713), (682, 708, 710), (710, 713, 683), (710, 708, 713), (708, 681, 713), (713, 712, 683), (713, 707, 712), (707, 680, 712), (712, 711, 683), (712, 706, 711), (706, 679, 711), (711, 709, 683), (711, 705, 709), (705, 678, 709), (709, 710, 683), (709, 704, 710), (704, 682, 710), (695, 708, 682), (695, 702, 708), (702, 681, 708), (703, 707, 681), (703, 700, 707), (700, 680, 707), (701, 706, 680), (701, 698, 706), (698, 679, 706), (699, 705, 679), (699, 696, 705), (696, 678, 705), (697, 704, 678), (697, 694, 704), (694, 682, 704), (702, 703, 681), (702, 693, 703), (693, 676, 703), (700, 701, 680), (700, 692, 701), (692, 675, 701), (698, 699, 679), (698, 690, 699), (690, 674, 699), (696, 697, 678), (696, 686, 697), (686, 673, 697), (694, 695, 682), (694, 687, 695), (687, 677, 695), (688, 693, 677), (688, 691, 693), (691, 676, 693), (691, 692, 676), (691, 689, 692), (689, 675, 692), (689, 690, 675), (689, 684, 690), (684, 674, 690), (687, 688, 677), (687, 685, 688), (685, 672, 688), (684, 686, 674), (684, 685, 686), (685, 673, 686)])
me_cylinder.polygons.foreach_set('use_smooth', [True] * 722)
_uv = me_cylinder.uv_layers.new(name='UVMap')
_uv.uv.foreach_set('vector', [0.3612, 0.4421, 0.3612, 0.4384, 0.3623, 0.4398, 0.3623, 0.4436, 0.3623, 0.4436, 0.3623, 0.4398, 0.3631, 0.4415, 0.363, 0.4452, 0.7425, 0.7212, 0.7415, 0.7242, 0.7415, 0.7224, 0.7425, 0.7194, 0.7425, 0.7194, 0.7415, 0.7224, 0.7416, 0.7208, 0.7426, 0.7178, 0.7426, 0.7178, 0.7416, 0.7208, 0.7415, 0.7194, 0.7426, 0.7163, 0.4448, 0.4511, 0.4444, 0.4474, 0.4452, 0.449, 0.4457, 0.4527, 0.4457, 0.4527, 0.4452, 0.449, 0.4464, 0.4504, 0.4469, 0.4541, 0.4469, 0.4541, 0.4464, 0.4504, 0.4479, 0.4515, 0.4483, 0.4552, 0.4483, 0.4552, 0.4479, 0.4515, 0.4495, 0.4524, 0.45, 0.4561, 0.45, 0.4561, 0.4495, 0.4524, 0.4513, 0.4529, 0.4518, 0.4566, 0.4518, 0.4566, 0.4513, 0.4529, 0.4532, 0.4531, 0.4537, 0.4568, 0.4537, 0.4568, 0.4532, 0.4531, 0.4551, 0.4529, 0.4556, 0.4566, 0.4556, 0.4566, 0.4551, 0.4529, 0.4569, 0.4524, 0.4574, 0.4561, 0.4574, 0.4561, 0.4569, 0.4524, 0.4586, 0.4515, 0.4591, 0.4552, 0.4591, 0.4552, 0.4586, 0.4515, 0.4601, 0.4504, 0.4605, 0.454, 0.4605, 0.454, 0.4601, 0.4504, 0.4613, 0.4489, 0.4618, 0.4526, 0.4618, 0.4526, 0.4613, 0.4489, 0.4622, 0.4473, 0.4627, 0.451, 0.4627, 0.451, 0.4622, 0.4473, 0.4628, 0.4456, 0.4632, 0.4493, 0.7347, 0.4399, 0.737, 0.4373, 0.7384, 0.4365, 0.7361, 0.4391, 0.7361, 0.4391, 0.7384, 0.4365, 0.7399, 0.4356, 0.7376, 0.4382, 0.7376, 0.4382, 0.7399, 0.4356, 0.7415, 0.4346, 0.7391, 0.4372, 0.3445, 0.4454, 0.3445, 0.4417, 0.3452, 0.44, 0.3452, 0.4438, 0.3452, 0.4438, 0.3452, 0.44, 0.3463, 0.4385, 0.3462, 0.4422, 0.3462, 0.4422, 0.3463, 0.4385, 0.3476, 0.4372, 0.3475, 0.441, 0.3475, 0.441, 0.3476, 0.4372, 0.3491, 0.4362, 0.3491, 0.4399, 0.3491, 0.4399, 0.3491, 0.4362, 0.3509, 0.4355, 0.3508, 0.4392, 0.3508, 0.4392, 0.3509, 0.4355, 0.3527, 0.4351, 0.3527, 0.4388, 0.3527, 0.4388, 0.3527, 0.4351, 0.3546, 0.4351, 0.3546, 0.4388, 0.3546, 0.4388, 0.3546, 0.4351, 0.3565, 0.4354, 0.3565, 0.4391, 0.3565, 0.4391, 0.3565, 0.4354, 0.3583, 0.4361, 0.3582, 0.4398, 0.4444, 0.4403, 0.4454, 0.4387, 0.4466, 0.4373, 0.448, 0.4361, 0.4497, 0.4353, 0.4516, 0.4347, 0.4534, 0.4346, 0.4553, 0.4347, 0.4571, 0.4353, 0.4588, 0.4361, 0.4602, 0.4373, 0.4614, 0.4387, 0.4623, 0.4403, 0.4628, 0.442, 0.463, 0.4438, 0.4628, 0.4456, 0.4622, 0.4473, 0.4613, 0.4489, 0.4601, 0.4504, 0.4586, 0.4515, 0.4569, 0.4524, 0.4551, 0.4529, 0.4532, 0.4531, 0.4513, 0.4529, 0.4495, 0.4524, 0.4479, 0.4515, 0.4464, 0.4504, 0.4452, 0.449, 0.4444, 0.4474, 0.4438, 0.4456, 0.4437, 0.4438, 0.4439, 0.442, 0.3582, 0.4398, 0.3583, 0.4361, 0.3599, 0.4371, 0.3598, 0.4408, 0.3598, 0.4408, 0.3599, 0.4371, 0.3612, 0.4384, 0.3612, 0.4421, 0.1947, 0.5906, 0.1838, 0.6078, 0.1697, 0.6223, 0.1531, 0.6338, 0.1346, 0.6416, 0.1148, 0.6455, 0.09462, 0.6454, 0.07472, 0.6412, 0.05589, 0.6332, 0.03886, 0.6216, 0.02429, 0.6068, 0.01275, 0.5895, 0.004669, 0.5704, 0.000365, 0.55, -2.269e-08, 0.5293, 0.003588, 0.509, 0.01099, 0.4899, 0.02192, 0.4728, 0.03596, 0.4582, 0.05257, 0.4468, 0.07111, 0.439, 0.09086, 0.4351, 0.1111, 0.4352, 0.131, 0.4394, 0.1498, 0.4474, 0.1668, 0.459, 0.1814, 0.4738, 0.1929, 0.4911, 0.201, 0.5102, 0.2053, 0.5306, 0.2057, 0.5513, 0.2021, 0.5715, 0.996, 0.6885, 0.9317, 0.561, 0.9331, 0.542, 0.9974, 0.6683, 0.9317, 0.561, 0.9097, 0.5573, 0.911, 0.5396, 0.9331, 0.542, 0.9097, 0.5573, 0.8888, 0.5582, 0.89, 0.5419, 0.911, 0.5396, 0.8888, 0.5582, 0.8691, 0.5633, 0.8702, 0.5484, 0.89, 0.5419, 0.8691, 0.5633, 0.8508, 0.5722, 0.8518, 0.5586, 0.8702, 0.5484, 0.8508, 0.5722, 0.8339, 0.5841, 0.8348, 0.5718, 0.8518, 0.5586, 0.8339, 0.5841, 0.8185, 0.5983, 0.8193, 0.5873, 0.8348, 0.5718, 0.8185, 0.5983, 0.8046, 0.6141, 0.8053, 0.6043, 0.8193, 0.5873, 0.3835, 0.5718, 0.3801, 0.5517, 0.3864, 0.5578, 0.3907, 0.5788, 0.3801, 0.5517, 0.3768, 0.532, 0.3823, 0.5373, 0.3864, 0.5578, 0.3768, 0.532, 0.3737, 0.5135, 0.3784, 0.5181, 0.3823, 0.5373, 0.3737, 0.5135, 0.3708, 0.4968, 0.3748, 0.5007, 0.3784, 0.5181, 0.3708, 0.4968, 0.3681, 0.4824, 0.3715, 0.4856, 0.3748, 0.5007, 0.3681, 0.4824, 0.3658, 0.4704, 0.3686, 0.473, 0.3715, 0.4856, 0.3658, 0.4704, 0.3637, 0.4609, 0.366, 0.4631, 0.3686, 0.473, 0.3637, 0.4609, 0.3621, 0.4537, 0.364, 0.4555, 0.366, 0.4631, 0.3621, 0.4537, 0.3608, 0.4484, 0.3624, 0.4499, 0.364, 0.4555, 0.3608, 0.4484, 0.3601, 0.4444, 0.3615, 0.4457, 0.3624, 0.4499, 0.3601, 0.4444, 0.3598, 0.4408, 0.3612, 0.4421, 0.3615, 0.4457, 0.9944, 0.7074, 0.9302, 0.5787, 0.9317, 0.561, 0.996, 0.6885, 0.9302, 0.5787, 0.9083, 0.5737, 0.9097, 0.5573, 0.9317, 0.561, 0.9083, 0.5737, 0.8875, 0.5734, 0.8888, 0.5582, 0.9097, 0.5573, 0.8875, 0.5734, 0.8679, 0.5773, 0.8691, 0.5633, 0.8888, 0.5582, 0.8679, 0.5773, 0.8497, 0.5849, 0.8508, 0.5722, 0.8691, 0.5633, 0.8497, 0.5849, 0.8329, 0.5956, 0.8339, 0.5841, 0.8508, 0.5722, 0.3801, 0.6031, 0.3775, 0.5853, 0.387, 0.5916, 0.3907, 0.61, 0.3775, 0.5853, 0.375, 0.5663, 0.3835, 0.5718, 0.387, 0.5916, 0.375, 0.5663, 0.3726, 0.5469, 0.3801, 0.5517, 0.3835, 0.5718, 0.3726, 0.5469, 0.3703, 0.5279, 0.3768, 0.532, 0.3801, 0.5517, 0.3703, 0.5279, 0.3681, 0.51, 0.3737, 0.5135, 0.3768, 0.532, 0.3681, 0.51, 0.3661, 0.4939, 0.3708, 0.4968, 0.3737, 0.5135, 0.3661, 0.4939, 0.3642, 0.4799, 0.3681, 0.4824, 0.3708, 0.4968, 0.3642, 0.4799, 0.3625, 0.4683, 0.3658, 0.4704, 0.3681, 0.4824, 0.3625, 0.4683, 0.361, 0.4592, 0.3637, 0.4609, 0.3658, 0.4704, 0.361, 0.4592, 0.3598, 0.4523, 0.3621, 0.4537, 0.3637, 0.4609, 0.3598, 0.4523, 0.3589, 0.4473, 0.3608, 0.4484, 0.3621, 0.4537, 0.3589, 0.4473, 0.3584, 0.4434, 0.3601, 0.4444, 0.3608, 0.4484, 0.3584, 0.4434, 0.3582, 0.4398, 0.3598, 0.4408, 0.3601, 0.4444, 0.9926, 0.7242, 0.9286, 0.5944, 0.9302, 0.5787, 0.9944, 0.7074, 0.9286, 0.5944, 0.9068, 0.5884, 0.9083, 0.5737, 0.9302, 0.5787, 0.9068, 0.5884, 0.8861, 0.5869, 0.8875, 0.5734, 0.9083, 0.5737, 0.8861, 0.5869, 0.8666, 0.5897, 0.8679, 0.5773, 0.8875, 0.5734, 0.8666, 0.5897, 0.8485, 0.5962, 0.8497, 0.5849, 0.8679, 0.5773, 0.3698, 0.6132, 0.3683, 0.5982, 0.3801, 0.6031, 0.3828, 0.6186, 0.3683, 0.5982, 0.3669, 0.581, 0.3775, 0.5853, 0.3801, 0.6031, 0.3669, 0.581, 0.3656, 0.5625, 0.375, 0.5663, 0.3775, 0.5853, 0.3656, 0.5625, 0.3644, 0.5436, 0.3726, 0.5469, 0.375, 0.5663, 0.3644, 0.5436, 0.3631, 0.525, 0.3703, 0.5279, 0.3726, 0.5469, 0.3631, 0.525, 0.362, 0.5076, 0.3681, 0.51, 0.3703, 0.5279, 0.362, 0.5076, 0.3608, 0.4918, 0.3661, 0.4939, 0.3681, 0.51, 0.3608, 0.4918, 0.3598, 0.4782, 0.3642, 0.4799, 0.3661, 0.4939, 0.3598, 0.4782, 0.3589, 0.4669, 0.3625, 0.4683, 0.3642, 0.4799, 0.3589, 0.4669, 0.358, 0.4581, 0.361, 0.4592, 0.3625, 0.4683, 0.358, 0.4581, 0.3574, 0.4514, 0.3598, 0.4523, 0.361, 0.4592, 0.3574, 0.4514, 0.3569, 0.4465, 0.3589, 0.4473, 0.3598, 0.4523, 0.3569, 0.4465, 0.3565, 0.4427, 0.3584, 0.4434, 0.3589, 0.4473, 0.3565, 0.4427, 0.3565, 0.4391, 0.3582, 0.4398, 0.3584, 0.4434, 0.3315, 0.6906, 0.2208, 0.6899, 0.2057, 0.6775, 0.3153, 0.6775, 0.9269, 0.6076, 0.9052, 0.6006, 0.9068, 0.5884, 0.9286, 0.5944, 0.9052, 0.6006, 0.8847, 0.5982, 0.8861, 0.5869, 0.9068, 0.5884, 0.8847, 0.5982, 0.8653, 0.6001, 0.8666, 0.5897, 0.8861, 0.5869, 0.8653, 0.6001, 0.8473, 0.6057, 0.8485, 0.5962, 0.8666, 0.5897, 0.3559, 0.6103, 0.3558, 0.5957, 0.3683, 0.5982, 0.3698, 0.6132, 0.3558, 0.5957, 0.3557, 0.5788, 0.3669, 0.581, 0.3683, 0.5982, 0.3557, 0.5788, 0.3556, 0.5606, 0.3656, 0.5625, 0.3669, 0.581, 0.3556, 0.5606, 0.3556, 0.5419, 0.3644, 0.5436, 0.3656, 0.5625, 0.3556, 0.5419, 0.3555, 0.5236, 0.3631, 0.525, 0.3644, 0.5436, 0.3555, 0.5236, 0.3554, 0.5063, 0.362, 0.5076, 0.3631, 0.525, 0.3554, 0.5063, 0.3553, 0.4908, 0.3608, 0.4918, 0.362, 0.5076, 0.3553, 0.4908, 0.3552, 0.4773, 0.3598, 0.4782, 0.3608, 0.4918, 0.3552, 0.4773, 0.355, 0.4662, 0.3589, 0.4669, 0.3598, 0.4782, 0.355, 0.4662, 0.3549, 0.4575, 0.358, 0.4581, 0.3589, 0.4669, 0.3549, 0.4575, 0.3547, 0.4509, 0.3574, 0.4514, 0.358, 0.4581, 0.3547, 0.4509, 0.3546, 0.4461, 0.3569, 0.4465, 0.3574, 0.4514, 0.3546, 0.4461, 0.3546, 0.4423, 0.3565, 0.4427, 0.3569, 0.4465, 0.3546, 0.4423, 0.3546, 0.4388, 0.3565, 0.4391, 0.3565, 0.4427, 0.3449, 0.7065, 0.2333, 0.7048, 0.2208, 0.6899, 0.3315, 0.6906, 0.9252, 0.6178, 0.9037, 0.6101, 0.9052, 0.6006, 0.9269, 0.6076, 0.9037, 0.6101, 0.8832, 0.6069, 0.8847, 0.5982, 0.9052, 0.6006, 0.8832, 0.6069, 0.864, 0.608, 0.8653, 0.6001, 0.8847, 0.5982, 0.3406, 0.6217, 0.3418, 0.6101, 0.3559, 0.6103, 0.3561, 0.6219, 0.3418, 0.6101, 0.343, 0.5955, 0.3558, 0.5957, 0.3559, 0.6103, 0.343, 0.5955, 0.3442, 0.5787, 0.3557, 0.5788, 0.3558, 0.5957, 0.3442, 0.5787, 0.3455, 0.5605, 0.3556, 0.5606, 0.3557, 0.5788, 0.3455, 0.5605, 0.3466, 0.5419, 0.3556, 0.5419, 0.3556, 0.5606, 0.3466, 0.5419, 0.3477, 0.5236, 0.3555, 0.5236, 0.3556, 0.5419, 0.3477, 0.5236, 0.3487, 0.5063, 0.3554, 0.5063, 0.3555, 0.5236, 0.3487, 0.5063, 0.3496, 0.4908, 0.3553, 0.4908, 0.3554, 0.5063, 0.3496, 0.4908, 0.3504, 0.4774, 0.3552, 0.4773, 0.3553, 0.4908, 0.3504, 0.4774, 0.3511, 0.4663, 0.355, 0.4662, 0.3552, 0.4773, 0.3511, 0.4663, 0.3516, 0.4575, 0.3549, 0.4575, 0.355, 0.4662, 0.3516, 0.4575, 0.3521, 0.451, 0.3547, 0.4509, 0.3549, 0.4575, 0.3521, 0.451, 0.3524, 0.4461, 0.3546, 0.4461, 0.3547, 0.4509, 0.3524, 0.4461, 0.3526, 0.4423, 0.3546, 0.4423, 0.3546, 0.4461, 0.3526, 0.4423, 0.3527, 0.4388, 0.3546, 0.4388, 0.3546, 0.4423, 0.355, 0.7247, 0.2428, 0.7219, 0.2333, 0.7048, 0.3449, 0.7065, 0.7172, 0.6683, 0.6998, 0.6534, 0.7059, 0.6468, 0.7238, 0.6612, 0.6998, 0.6534, 0.6874, 0.6367, 0.6931, 0.6306, 0.7059, 0.6468, 0.6874, 0.6367, 0.6796, 0.6186, 0.6849, 0.6129, 0.6931, 0.6306, 0.3254, 0.6243, 0.3279, 0.6126, 0.3418, 0.6101, 0.3406, 0.6217, 0.3279, 0.6126, 0.3304, 0.5978, 0.343, 0.5955, 0.3418, 0.6101, 0.3304, 0.5978, 0.333, 0.5807, 0.3442, 0.5787, 0.343, 0.5955, 0.333, 0.5807, 0.3355, 0.5624, 0.3455, 0.5605, 0.3442, 0.5787, 0.3355, 0.5624, 0.3379, 0.5435, 0.3466, 0.5419, 0.3455, 0.5605, 0.3379, 0.5435, 0.3401, 0.525, 0.3477, 0.5236, 0.3466, 0.5419, 0.3401, 0.525, 0.3422, 0.5076, 0.3487, 0.5063, 0.3477, 0.5236, 0.3422, 0.5076, 0.3441, 0.4919, 0.3496, 0.4908, 0.3487, 0.5063, 0.3441, 0.4919, 0.3458, 0.4783, 0.3504, 0.4774, 0.3496, 0.4908, 0.3458, 0.4783, 0.3473, 0.467, 0.3511, 0.4663, 0.3504, 0.4774, 0.3473, 0.467, 0.3485, 0.4582, 0.3516, 0.4575, 0.3511, 0.4663, 0.3485, 0.4582, 0.3495, 0.4515, 0.3521, 0.451, 0.3516, 0.4575, 0.3495, 0.4515, 0.3502, 0.4465, 0.3524, 0.4461, 0.3521, 0.451, 0.3502, 0.4465, 0.3507, 0.4427, 0.3526, 0.4423, 0.3524, 0.4461, 0.3507, 0.4427, 0.3508, 0.4392, 0.3527, 0.4388, 0.3526, 0.4423, 0.3615, 0.7444, 0.2488, 0.7404, 0.2428, 0.7219, 0.355, 0.7247, 0.7079, 0.677, 0.6911, 0.6615, 0.6998, 0.6534, 0.7172, 0.6683, 0.6911, 0.6615, 0.6793, 0.6442, 0.6874, 0.6367, 0.6998, 0.6534, 0.6793, 0.6442, 0.6722, 0.6255, 0.6796, 0.6186, 0.6874, 0.6367, 0.6722, 0.6255, 0.6693, 0.6058, 0.6762, 0.5995, 0.6796, 0.6186, 0.3148, 0.6176, 0.3186, 0.6024, 0.3304, 0.5978, 0.3279, 0.6126, 0.3186, 0.6024, 0.3223, 0.5849, 0.333, 0.5807, 0.3304, 0.5978, 0.3223, 0.5849, 0.326, 0.5661, 0.3355, 0.5624, 0.333, 0.5807, 0.326, 0.5661, 0.3296, 0.5468, 0.3379, 0.5435, 0.3355, 0.5624, 0.3296, 0.5468, 0.3329, 0.5279, 0.3401, 0.525, 0.3379, 0.5435, 0.3329, 0.5279, 0.336, 0.5101, 0.3422, 0.5076, 0.3401, 0.525, 0.336, 0.5101, 0.3389, 0.494, 0.3441, 0.4919, 0.3422, 0.5076, 0.3389, 0.494, 0.3414, 0.48, 0.3458, 0.4783, 0.3441, 0.4919, 0.3414, 0.48, 0.3437, 0.4685, 0.3473, 0.467, 0.3458, 0.4783, 0.3437, 0.4685, 0.3455, 0.4594, 0.3485, 0.4582, 0.3473, 0.467, 0.3455, 0.4594, 0.347, 0.4525, 0.3495, 0.4515, 0.3485, 0.4582, 0.347, 0.4525, 0.3481, 0.4474, 0.3502, 0.4465, 0.3495, 0.4515, 0.3481, 0.4474, 0.3488, 0.4435, 0.3507, 0.4427, 0.3502, 0.4465, 0.3488, 0.4435, 0.3491, 0.4399, 0.3508, 0.4392, 0.3507, 0.4427, 0.3641, 0.7648, 0.2512, 0.7595, 0.2488, 0.7404, 0.3615, 0.7444, 0.6962, 0.6868, 0.6802, 0.6707, 0.6911, 0.6615, 0.7079, 0.677, 0.6802, 0.6707, 0.6691, 0.6527, 0.6793, 0.6442, 0.6911, 0.6615, 0.6691, 0.6527, 0.6628, 0.6333, 0.6722, 0.6255, 0.6793, 0.6442, 0.6628, 0.6333, 0.6608, 0.6129, 0.6693, 0.6058, 0.6722, 0.6255, 0.6608, 0.6129, 0.6624, 0.5919, 0.6702, 0.5855, 0.6693, 0.6058, 0.3079, 0.6091, 0.3128, 0.5909, 0.3223, 0.5849, 0.3186, 0.6024, 0.3128, 0.5909, 0.3175, 0.5714, 0.326, 0.5661, 0.3223, 0.5849, 0.3175, 0.5714, 0.3221, 0.5515, 0.3296, 0.5468, 0.326, 0.5661, 0.3221, 0.5515, 0.3265, 0.532, 0.3329, 0.5279, 0.3296, 0.5468, 0.3265, 0.532, 0.3305, 0.5136, 0.336, 0.5101, 0.3329, 0.5279, 0.3305, 0.5136, 0.3342, 0.497, 0.3389, 0.494, 0.336, 0.5101, 0.3342, 0.497, 0.3375, 0.4826, 0.3414, 0.48, 0.3389, 0.494, 0.3375, 0.4826, 0.3404, 0.4706, 0.3437, 0.4685, 0.3414, 0.48, 0.3404, 0.4706, 0.3429, 0.4611, 0.3455, 0.4594, 0.3437, 0.4685, 0.3429, 0.4611, 0.3448, 0.4539, 0.347, 0.4525, 0.3455, 0.4594, 0.3448, 0.4539, 0.3463, 0.4486, 0.3481, 0.4474, 0.347, 0.4525, 0.3463, 0.4486, 0.3472, 0.4446, 0.3488, 0.4435, 0.3481, 0.4474, 0.3472, 0.4446, 0.3475, 0.441, 0.3491, 0.4399, 0.3488, 0.4435, 0.3627, 0.7852, 0.2498, 0.7787, 0.2512, 0.7595, 0.3641, 0.7648, 0.6826, 0.6975, 0.6674, 0.6806, 0.6802, 0.6707, 0.6962, 0.6868, 0.6674, 0.6806, 0.6573, 0.6619, 0.6691, 0.6527, 0.6802, 0.6707, 0.6573, 0.6619, 0.6519, 0.6418, 0.6628, 0.6333, 0.6691, 0.6527, 0.6519, 0.6418, 0.6508, 0.6207, 0.6608, 0.6129, 0.6628, 0.6333, 0.6508, 0.6207, 0.6534, 0.5989, 0.6624, 0.5919, 0.6608, 0.6129, 0.6534, 0.5989, 0.659, 0.5772, 0.6671, 0.5709, 0.6624, 0.5919, 0.659, 0.5772, 0.6669, 0.5559, 0.6741, 0.5503, 0.6671, 0.5709, 0.3103, 0.5783, 0.3158, 0.5576, 0.3221, 0.5515, 0.3175, 0.5714, 0.3158, 0.5576, 0.321, 0.5373, 0.3265, 0.532, 0.3221, 0.5515, 0.321, 0.5373, 0.3258, 0.5181, 0.3305, 0.5136, 0.3265, 0.532, 0.3258, 0.5181, 0.3302, 0.5008, 0.3342, 0.497, 0.3305, 0.5136, 0.3302, 0.5008, 0.3342, 0.4858, 0.3375, 0.4826, 0.3342, 0.497, 0.3342, 0.4858, 0.3377, 0.4733, 0.3404, 0.4706, 0.3375, 0.4826, 0.3377, 0.4733, 0.3406, 0.4633, 0.3429, 0.4611, 0.3404, 0.4706, 0.3406, 0.4633, 0.343, 0.4557, 0.3448, 0.4539, 0.3429, 0.4611, 0.343, 0.4557, 0.3447, 0.4501, 0.3463, 0.4486, 0.3448, 0.4539, 0.3447, 0.4501, 0.3458, 0.4459, 0.3472, 0.4446, 0.3463, 0.4486, 0.3458, 0.4459, 0.3462, 0.4422, 0.3475, 0.441, 0.3472, 0.4446, 0.3573, 0.8049, 0.2447, 0.7971, 0.2498, 0.7787, 0.3627, 0.7852, 0.6675, 0.7085, 0.6534, 0.6909, 0.6674, 0.6806, 0.6826, 0.6975, 0.6534, 0.6909, 0.6443, 0.6715, 0.6573, 0.6619, 0.6674, 0.6806, 0.6443, 0.6715, 0.6399, 0.6506, 0.6519, 0.6418, 0.6573, 0.6619, 0.6399, 0.6506, 0.6399, 0.6287, 0.6508, 0.6207, 0.6519, 0.6418, 0.6399, 0.6287, 0.6435, 0.6062, 0.6534, 0.5989, 0.6508, 0.6207, 0.6435, 0.6062, 0.6501, 0.5837, 0.659, 0.5772, 0.6534, 0.5989, 0.6501, 0.5837, 0.659, 0.5616, 0.6669, 0.5559, 0.659, 0.5772, 0.659, 0.5616, 0.6693, 0.5406, 0.6762, 0.5355, 0.6669, 0.5559, 0.6693, 0.5406, 0.6803, 0.5209, 0.6863, 0.5165, 0.6762, 0.5355, 0.6803, 0.5209, 0.6914, 0.5031, 0.6965, 0.4993, 0.6863, 0.5165, 0.6914, 0.5031, 0.7019, 0.4874, 0.7063, 0.4842, 0.6965, 0.4993, 0.3271, 0.5053, 0.3316, 0.4896, 0.3342, 0.4858, 0.3302, 0.5008, 0.3316, 0.4896, 0.3356, 0.4764, 0.3377, 0.4733, 0.3342, 0.4858, 0.3356, 0.4764, 0.3389, 0.4659, 0.3406, 0.4633, 0.3377, 0.4733, 0.7263, 0.454, 0.7315, 0.4473, 0.7335, 0.4458, 0.7288, 0.4522, 0.3415, 0.4578, 0.3435, 0.4519, 0.3447, 0.4501, 0.343, 0.4557, 0.3435, 0.4519, 0.3447, 0.4475, 0.3458, 0.4459, 0.3447, 0.4501, 0.3447, 0.4475, 0.3452, 0.4438, 0.3462, 0.4422, 0.3458, 0.4459, 0.3482, 0.8229, 0.2362, 0.814, 0.2447, 0.7971, 0.3573, 0.8049, 0.6516, 0.7196, 0.6385, 0.7012, 0.6534, 0.6909, 0.6675, 0.7085, 0.6385, 0.7012, 0.6305, 0.681, 0.6443, 0.6715, 0.6534, 0.6909, 0.6305, 0.681, 0.6273, 0.6594, 0.6399, 0.6506, 0.6443, 0.6715, 0.6273, 0.6594, 0.6284, 0.6367, 0.6399, 0.6287, 0.6399, 0.6506, 0.6284, 0.6367, 0.6331, 0.6134, 0.6435, 0.6062, 0.6399, 0.6287, 0.6331, 0.6134, 0.6408, 0.5902, 0.6501, 0.5837, 0.6435, 0.6062, 0.6408, 0.5902, 0.6507, 0.5674, 0.659, 0.5616, 0.6501, 0.5837, 0.6507, 0.5674, 0.662, 0.5456, 0.6693, 0.5406, 0.659, 0.5616, 0.662, 0.5456, 0.6739, 0.5253, 0.6803, 0.5209, 0.6693, 0.5406, 0.6739, 0.5253, 0.6859, 0.5068, 0.6914, 0.5031, 0.6803, 0.5209, 0.6859, 0.5068, 0.6973, 0.4905, 0.7019, 0.4874, 0.6914, 0.5031, 0.6973, 0.4905, 0.7075, 0.4765, 0.7114, 0.4739, 0.7019, 0.4874, 0.7075, 0.4765, 0.7164, 0.465, 0.7196, 0.4628, 0.7114, 0.4739, 0.7164, 0.465, 0.7236, 0.4558, 0.7263, 0.454, 0.7196, 0.4628, 0.7236, 0.4558, 0.7293, 0.4488, 0.7315, 0.4473, 0.7263, 0.454, 0.7293, 0.4488, 0.7335, 0.4436, 0.7353, 0.4424, 0.7315, 0.4473, 0.7335, 0.4436, 0.7366, 0.44, 0.7383, 0.4389, 0.7353, 0.4424, 0.344, 0.4493, 0.3445, 0.4454, 0.3452, 0.4438, 0.3447, 0.4475, 0.3357, 0.8388, 0.2244, 0.8289, 0.2362, 0.814, 0.3482, 0.8229, 0.6354, 0.7303, 0.6234, 0.7112, 0.6385, 0.7012, 0.6516, 0.7196, 0.6234, 0.7112, 0.6166, 0.6902, 0.6305, 0.681, 0.6385, 0.7012, 0.6166, 0.6902, 0.6145, 0.6678, 0.6273, 0.6594, 0.6305, 0.681, 0.6145, 0.6678, 0.6167, 0.6443, 0.6284, 0.6367, 0.6273, 0.6594, 0.6167, 0.6443, 0.6225, 0.6203, 0.6331, 0.6134, 0.6284, 0.6367, 0.6225, 0.6203, 0.6313, 0.5963, 0.6408, 0.5902, 0.6331, 0.6134, 0.6313, 0.5963, 0.6422, 0.5729, 0.6507, 0.5674, 0.6408, 0.5902, 0.6422, 0.5729, 0.6546, 0.5504, 0.662, 0.5456, 0.6507, 0.5674, 0.6546, 0.5504, 0.6675, 0.5295, 0.6739, 0.5253, 0.662, 0.5456, 0.6675, 0.5295, 0.6804, 0.5104, 0.6859, 0.5068, 0.6739, 0.5253, 0.6804, 0.5104, 0.6926, 0.4935, 0.6973, 0.4905, 0.6859, 0.5068, 0.6926, 0.4935, 0.7037, 0.4791, 0.7075, 0.4765, 0.6973, 0.4905, 0.7037, 0.4791, 0.7132, 0.4671, 0.7164, 0.465, 0.7075, 0.4765, 0.7132, 0.4671, 0.721, 0.4575, 0.7236, 0.4558, 0.7164, 0.465, 0.721, 0.4575, 0.7271, 0.4502, 0.7293, 0.4488, 0.7236, 0.4558, 0.7271, 0.4502, 0.7317, 0.4448, 0.7335, 0.4436, 0.7293, 0.4488, 0.7317, 0.4448, 0.735, 0.441, 0.7366, 0.44, 0.7335, 0.4436, 0.735, 0.441, 0.7376, 0.4382, 0.7391, 0.4372, 0.7366, 0.44, 0.7246, 0.7708, 0.6196, 0.7401, 0.6354, 0.7303, 0.7415, 0.7603, 0.6196, 0.7401, 0.6087, 0.7203, 0.6234, 0.7112, 0.6354, 0.7303, 0.6087, 0.7203, 0.603, 0.6986, 0.6166, 0.6902, 0.6234, 0.7112, 0.603, 0.6986, 0.602, 0.6755, 0.6145, 0.6678, 0.6166, 0.6902, 0.602, 0.6755, 0.6053, 0.6514, 0.6167, 0.6443, 0.6145, 0.6678, 0.6053, 0.6514, 0.6122, 0.6267, 0.6225, 0.6203, 0.6167, 0.6443, 0.6122, 0.6267, 0.6221, 0.602, 0.6313, 0.5963, 0.6225, 0.6203, 0.6221, 0.602, 0.6341, 0.5779, 0.6422, 0.5729, 0.6313, 0.5963, 0.6341, 0.5779, 0.6474, 0.5549, 0.6546, 0.5504, 0.6422, 0.5729, 0.6474, 0.5549, 0.6613, 0.5333, 0.6675, 0.5295, 0.6546, 0.5504, 0.6613, 0.5333, 0.6751, 0.5137, 0.6804, 0.5104, 0.6675, 0.5295, 0.6751, 0.5137, 0.6881, 0.4963, 0.6926, 0.4935, 0.6804, 0.5104, 0.6881, 0.4963, 0.6999, 0.4814, 0.7037, 0.4791, 0.6926, 0.4935, 0.6999, 0.4814, 0.7101, 0.469, 0.7132, 0.4671, 0.7037, 0.4791, 0.7101, 0.469, 0.7184, 0.459, 0.721, 0.4575, 0.7132, 0.4671, 0.4732, 0.4724, 0.4692, 0.4632, 0.469, 0.4606, 0.4729, 0.4693, 0.4692, 0.4632, 0.4663, 0.4564, 0.4661, 0.4542, 0.469, 0.4606, 0.7299, 0.4459, 0.7334, 0.442, 0.735, 0.441, 0.7317, 0.4448, 0.7334, 0.442, 0.7361, 0.4391, 0.7376, 0.4382, 0.735, 0.441, 0.7089, 0.78, 0.6048, 0.7487, 0.6196, 0.7401, 0.7246, 0.7708, 0.6048, 0.7487, 0.595, 0.7283, 0.6087, 0.7203, 0.6196, 0.7401, 0.595, 0.7283, 0.5902, 0.706, 0.603, 0.6986, 0.6087, 0.7203, 0.5902, 0.706, 0.5903, 0.6823, 0.602, 0.6755, 0.603, 0.6986, 0.5903, 0.6823, 0.5946, 0.6575, 0.6053, 0.6514, 0.602, 0.6755, 0.5946, 0.6575, 0.6026, 0.6322, 0.6122, 0.6267, 0.6053, 0.6514, 0.6026, 0.6322, 0.6135, 0.607, 0.6221, 0.602, 0.6122, 0.6267, 0.6135, 0.607, 0.6264, 0.5823, 0.6341, 0.5779, 0.6221, 0.602, 0.6264, 0.5823, 0.6407, 0.5587, 0.6474, 0.5549, 0.6341, 0.5779, 0.516, 0.5918, 0.5069, 0.567, 0.5076, 0.5595, 0.5168, 0.5832, 0.5069, 0.567, 0.4984, 0.5436, 0.499, 0.5372, 0.5076, 0.5595, 0.4984, 0.5436, 0.4907, 0.5224, 0.4912, 0.517, 0.499, 0.5372, 0.4907, 0.5224, 0.4838, 0.5038, 0.4843, 0.4993, 0.4912, 0.517, 0.4838, 0.5038, 0.4778, 0.4881, 0.4782, 0.4844, 0.4843, 0.4993, 0.4778, 0.4881, 0.4729, 0.4755, 0.4732, 0.4724, 0.4782, 0.4844, 0.4729, 0.4755, 0.4689, 0.4657, 0.4692, 0.4632, 0.4732, 0.4724, 0.4689, 0.4657, 0.466, 0.4585, 0.4663, 0.4564, 0.4692, 0.4632, 0.466, 0.4585, 0.4642, 0.4533, 0.4644, 0.4514, 0.4663, 0.4564, 0.4642, 0.4533, 0.4632, 0.4493, 0.4634, 0.4475, 0.4644, 0.4514, 0.6947, 0.7875, 0.5916, 0.7557, 0.6048, 0.7487, 0.7089, 0.78, 0.5916, 0.7557, 0.5826, 0.7348, 0.595, 0.7283, 0.6048, 0.7487, 0.5826, 0.7348, 0.5788, 0.712, 0.5902, 0.706, 0.595, 0.7283, 0.5788, 0.712, 0.5798, 0.6878, 0.5903, 0.6823, 0.5902, 0.706, 0.5798, 0.6878, 0.5851, 0.6625, 0.5946, 0.6575, 0.5903, 0.6823, 0.5513, 0.7017, 0.5417, 0.6785, 0.5453, 0.6665, 0.5551, 0.6885, 0.5417, 0.6785, 0.5321, 0.6532, 0.5353, 0.6425, 0.5453, 0.6665, 0.5321, 0.6532, 0.5226, 0.6267, 0.5255, 0.6173, 0.5353, 0.6425, 0.5226, 0.6267, 0.5134, 0.6001, 0.516, 0.5918, 0.5255, 0.6173, 0.5134, 0.6001, 0.5047, 0.5742, 0.5069, 0.567, 0.516, 0.5918, 0.5047, 0.5742, 0.4965, 0.5498, 0.4984, 0.5436, 0.5069, 0.567, 0.4965, 0.5498, 0.489, 0.5276, 0.4907, 0.5224, 0.4984, 0.5436, 0.489, 0.5276, 0.4824, 0.5081, 0.4838, 0.5038, 0.4907, 0.5224, 0.4824, 0.5081, 0.4767, 0.4917, 0.4778, 0.4881, 0.4838, 0.5038, 0.4767, 0.4917, 0.4719, 0.4784, 0.4729, 0.4755, 0.4778, 0.4881, 0.4719, 0.4784, 0.4681, 0.4681, 0.4689, 0.4657, 0.4729, 0.4755, 0.4681, 0.4681, 0.4654, 0.4606, 0.466, 0.4585, 0.4689, 0.4657, 0.4654, 0.4606, 0.4636, 0.4551, 0.4642, 0.4533, 0.466, 0.4585, 0.4636, 0.4551, 0.4627, 0.451, 0.4632, 0.4493, 0.4642, 0.4533, 0.3004, 0.6599, 0.2973, 0.518, 0.3044, 0.5346, 0.3079, 0.6775, 0.5804, 0.7609, 0.5722, 0.7396, 0.5826, 0.7348, 0.5916, 0.7557, 0.5722, 0.7396, 0.5693, 0.7165, 0.5788, 0.712, 0.5826, 0.7348, 0.5617, 0.7529, 0.5535, 0.7353, 0.5605, 0.7219, 0.5693, 0.7383, 0.5535, 0.7353, 0.5448, 0.7139, 0.5513, 0.7017, 0.5605, 0.7219, 0.5448, 0.7139, 0.5359, 0.6895, 0.5417, 0.6785, 0.5513, 0.7017, 0.5359, 0.6895, 0.5269, 0.6631, 0.5321, 0.6532, 0.5417, 0.6785, 0.5269, 0.6631, 0.5179, 0.6355, 0.5226, 0.6267, 0.5321, 0.6532, 0.5179, 0.6355, 0.5093, 0.6078, 0.5134, 0.6001, 0.5226, 0.6267, 0.5093, 0.6078, 0.501, 0.5809, 0.5047, 0.5742, 0.5134, 0.6001, 0.501, 0.5809, 0.4933, 0.5555, 0.4965, 0.5498, 0.5047, 0.5742, 0.4933, 0.5555, 0.4863, 0.5324, 0.489, 0.5276, 0.4965, 0.5498, 0.4863, 0.5324, 0.4801, 0.5122, 0.4824, 0.5081, 0.489, 0.5276, 0.4801, 0.5122, 0.4748, 0.495, 0.4767, 0.4917, 0.4824, 0.5081, 0.4748, 0.495, 0.4704, 0.4811, 0.4719, 0.4784, 0.4767, 0.4917, 0.4704, 0.4811, 0.4669, 0.4704, 0.4681, 0.4681, 0.4719, 0.4784, 0.4669, 0.4704, 0.4643, 0.4625, 0.4654, 0.4606, 0.4681, 0.4681, 0.4643, 0.4625, 0.4626, 0.4568, 0.4636, 0.4551, 0.4654, 0.4606, 0.4626, 0.4568, 0.4618, 0.4526, 0.4627, 0.451, 0.4636, 0.4551, 0.2904, 0.6422, 0.2879, 0.5014, 0.2973, 0.518, 0.3004, 0.6599, 0.2879, 0.5014, 0.2991, 0.4905, 0.3079, 0.506, 0.2973, 0.518, 0.5581, 0.78, 0.5513, 0.7658, 0.5617, 0.7529, 0.5693, 0.766, 0.5513, 0.7658, 0.5439, 0.7472, 0.5535, 0.7353, 0.5617, 0.7529, 0.5439, 0.7472, 0.5361, 0.7247, 0.5448, 0.7139, 0.5535, 0.7353, 0.5361, 0.7247, 0.5279, 0.6993, 0.5359, 0.6895, 0.5448, 0.7139, 0.5279, 0.6993, 0.5197, 0.6718, 0.5269, 0.6631, 0.5359, 0.6895, 0.5197, 0.6718, 0.5115, 0.6433, 0.5179, 0.6355, 0.5269, 0.6631, 0.5115, 0.6433, 0.5036, 0.6146, 0.5093, 0.6078, 0.5179, 0.6355, 0.5036, 0.6146, 0.4961, 0.5868, 0.501, 0.5809, 0.5093, 0.6078, 0.4961, 0.5868, 0.4891, 0.5605, 0.4933, 0.5555, 0.501, 0.5809, 0.4891, 0.5605, 0.4828, 0.5367, 0.4863, 0.5324, 0.4933, 0.5555, 0.4828, 0.5367, 0.4771, 0.5157, 0.4801, 0.5122, 0.4863, 0.5324, 0.4771, 0.5157, 0.4723, 0.4979, 0.4748, 0.495, 0.4801, 0.5122, 0.4723, 0.4979, 0.4683, 0.4835, 0.4704, 0.4811, 0.4748, 0.495, 0.4683, 0.4835, 0.4652, 0.4724, 0.4669, 0.4704, 0.4704, 0.4811, 0.4652, 0.4724, 0.4629, 0.4641, 0.4643, 0.4625, 0.4669, 0.4704, 0.4629, 0.4641, 0.4613, 0.4583, 0.4626, 0.4568, 0.4643, 0.4625, 0.4613, 0.4583, 0.4605, 0.454, 0.4618, 0.4526, 0.4626, 0.4568, 0.2784, 0.6252, 0.2767, 0.4855, 0.2879, 0.5014, 0.2904, 0.6422, 0.2767, 0.4855, 0.2886, 0.4757, 0.2991, 0.4905, 0.2879, 0.5014, 0.5444, 0.7917, 0.5385, 0.7766, 0.5513, 0.7658, 0.5581, 0.78, 0.5385, 0.7766, 0.5321, 0.7571, 0.5439, 0.7472, 0.5513, 0.7658, 0.5321, 0.7571, 0.5253, 0.7337, 0.5361, 0.7247, 0.5439, 0.7472, 0.5253, 0.7337, 0.5182, 0.7074, 0.5279, 0.6993, 0.5361, 0.7247, 0.5182, 0.7074, 0.5109, 0.6791, 0.5197, 0.6718, 0.5279, 0.6993, 0.5109, 0.6791, 0.5037, 0.6497, 0.5115, 0.6433, 0.5197, 0.6718, 0.5037, 0.6497, 0.4967, 0.6202, 0.5036, 0.6146, 0.5115, 0.6433, 0.4967, 0.6202, 0.4901, 0.5916, 0.4961, 0.5868, 0.5036, 0.6146, 0.4901, 0.5916, 0.484, 0.5647, 0.4891, 0.5605, 0.4961, 0.5868, 0.484, 0.5647, 0.4784, 0.5402, 0.4828, 0.5367, 0.4891, 0.5605, 0.4784, 0.5402, 0.4735, 0.5186, 0.4771, 0.5157, 0.4828, 0.5367, 0.4735, 0.5186, 0.4693, 0.5003, 0.4723, 0.4979, 0.4771, 0.5157, 0.4693, 0.5003, 0.4658, 0.4855, 0.4683, 0.4835, 0.4723, 0.4979, 0.4658, 0.4855, 0.4631, 0.474, 0.4652, 0.4724, 0.4683, 0.4835, 0.4631, 0.474, 0.4611, 0.4655, 0.4629, 0.4641, 0.4652, 0.4724, 0.4611, 0.4655, 0.4598, 0.4595, 0.4613, 0.4583, 0.4629, 0.4641, 0.4598, 0.4595, 0.4591, 0.4552, 0.4605, 0.454, 0.4613, 0.4583, 0.2649, 0.6096, 0.2639, 0.4709, 0.2767, 0.4855, 0.2784, 0.6252, 0.2639, 0.4709, 0.2767, 0.4621, 0.2886, 0.4757, 0.2767, 0.4855, 0.5285, 0.8005, 0.5239, 0.7848, 0.5385, 0.7766, 0.5444, 0.7917, 0.5239, 0.7848, 0.5186, 0.7645, 0.5321, 0.7571, 0.5385, 0.7766, 0.5186, 0.7645, 0.5129, 0.7405, 0.5253, 0.7337, 0.5321, 0.7571, 0.5129, 0.7405, 0.507, 0.7135, 0.5182, 0.7074, 0.5253, 0.7337, 0.507, 0.7135, 0.5009, 0.6845, 0.5109, 0.6791, 0.5182, 0.7074, 0.5009, 0.6845, 0.4948, 0.6545, 0.5037, 0.6497, 0.5109, 0.6791, 0.4948, 0.6545, 0.4889, 0.6245, 0.4967, 0.6202, 0.5037, 0.6497, 0.4889, 0.6245, 0.4833, 0.5953, 0.4901, 0.5916, 0.4967, 0.6202, 0.4833, 0.5953, 0.4781, 0.5678, 0.484, 0.5647, 0.4901, 0.5916, 0.4781, 0.5678, 0.4734, 0.5428, 0.4784, 0.5402, 0.484, 0.5647, 0.4734, 0.5428, 0.4693, 0.5208, 0.4735, 0.5186, 0.4784, 0.5402, 0.4693, 0.5208, 0.4658, 0.5021, 0.4693, 0.5003, 0.4735, 0.5186, 0.4658, 0.5021, 0.463, 0.487, 0.4658, 0.4855, 0.4693, 0.5003, 0.463, 0.487, 0.4607, 0.4752, 0.4631, 0.474, 0.4658, 0.4855, 0.4607, 0.4752, 0.4591, 0.4665, 0.4611, 0.4655, 0.4631, 0.474, 0.4591, 0.4665, 0.458, 0.4604, 0.4598, 0.4595, 0.4611, 0.4655, 0.458, 0.4604, 0.4574, 0.4561, 0.4591, 0.4552, 0.4598, 0.4595, 0.2502, 0.5959, 0.2502, 0.4581, 0.2639, 0.4709, 0.2649, 0.6096, 0.2502, 0.4581, 0.2639, 0.4502, 0.2767, 0.4621, 0.2639, 0.4709, 0.5113, 0.8062, 0.5079, 0.79, 0.5239, 0.7848, 0.5285, 0.8005, 0.5079, 0.79, 0.5039, 0.7693, 0.5186, 0.7645, 0.5239, 0.7848, 0.5039, 0.7693, 0.4995, 0.7448, 0.5129, 0.7405, 0.5186, 0.7645, 0.4995, 0.7448, 0.4948, 0.7174, 0.507, 0.7135, 0.5129, 0.7405, 0.4948, 0.7174, 0.4899, 0.688, 0.5009, 0.6845, 0.507, 0.7135, 0.4899, 0.688, 0.4851, 0.6576, 0.4948, 0.6545, 0.5009, 0.6845, 0.4851, 0.6576, 0.4803, 0.6271, 0.4889, 0.6245, 0.4948, 0.6545, 0.4803, 0.6271, 0.4758, 0.5976, 0.4833, 0.5953, 0.4889, 0.6245, 0.4758, 0.5976, 0.4717, 0.5697, 0.4781, 0.5678, 0.4833, 0.5953, 0.4717, 0.5697, 0.468, 0.5444, 0.4734, 0.5428, 0.4781, 0.5678, 0.468, 0.5444, 0.4648, 0.5221, 0.4693, 0.5208, 0.4734, 0.5428, 0.4648, 0.5221, 0.4621, 0.5032, 0.4658, 0.5021, 0.4693, 0.5208, 0.4621, 0.5032, 0.4599, 0.4879, 0.463, 0.487, 0.4658, 0.5021, 0.4599, 0.4879, 0.4582, 0.4759, 0.4607, 0.4752, 0.463, 0.487, 0.4582, 0.4759, 0.457, 0.4671, 0.4591, 0.4665, 0.4607, 0.4752, 0.457, 0.4671, 0.4561, 0.4609, 0.458, 0.4604, 0.4591, 0.4665, 0.4561, 0.4609, 0.4556, 0.4566, 0.4574, 0.4561, 0.458, 0.4604, 0.2351, 0.5847, 0.236, 0.4476, 0.2502, 0.4581, 0.2502, 0.5959, 0.236, 0.4476, 0.2506, 0.4404, 0.2639, 0.4502, 0.2502, 0.4581, 0.4932, 0.8086, 0.4911, 0.7922, 0.5079, 0.79, 0.5113, 0.8062, 0.4911, 0.7922, 0.4885, 0.7713, 0.5039, 0.7693, 0.5079, 0.79, 0.4885, 0.7713, 0.4854, 0.7465, 0.4995, 0.7448, 0.5039, 0.7693, 0.4854, 0.7465, 0.482, 0.7189, 0.4948, 0.7174, 0.4995, 0.7448, 0.482, 0.7189, 0.4785, 0.6893, 0.4899, 0.688, 0.4948, 0.7174, 0.4785, 0.6893, 0.4749, 0.6587, 0.4851, 0.6576, 0.4899, 0.688, 0.4749, 0.6587, 0.4714, 0.6281, 0.4803, 0.6271, 0.4851, 0.6576, 0.4714, 0.6281, 0.4681, 0.5984, 0.4758, 0.5976, 0.4803, 0.6271, 0.4681, 0.5984, 0.465, 0.5704, 0.4717, 0.5697, 0.4758, 0.5976, 0.465, 0.5704, 0.4623, 0.545, 0.468, 0.5444, 0.4717, 0.5697, 0.4623, 0.545, 0.46, 0.5226, 0.4648, 0.5221, 0.468, 0.5444, 0.46, 0.5226, 0.4582, 0.5036, 0.4621, 0.5032, 0.4648, 0.5221, 0.4582, 0.5036, 0.4567, 0.4882, 0.4599, 0.4879, 0.4621, 0.5032, 0.4567, 0.4882, 0.4555, 0.4762, 0.4582, 0.4759, 0.4599, 0.4879, 0.4555, 0.4762, 0.4547, 0.4673, 0.457, 0.4671, 0.4582, 0.4759, 0.4547, 0.4673, 0.4541, 0.4611, 0.4561, 0.4609, 0.457, 0.4671, 0.4541, 0.4611, 0.4537, 0.4568, 0.4556, 0.4566, 0.4561, 0.4609, 0.2201, 0.5764, 0.2218, 0.4398, 0.236, 0.4476, 0.2351, 0.5847, 0.4751, 0.8188, 0.475, 0.8075, 0.4932, 0.8086, 0.4946, 0.82, 0.475, 0.8075, 0.4743, 0.7911, 0.4911, 0.7922, 0.4932, 0.8086, 0.4743, 0.7911, 0.473, 0.7702, 0.4885, 0.7713, 0.4911, 0.7922, 0.473, 0.7702, 0.4713, 0.7456, 0.4854, 0.7465, 0.4885, 0.7713, 0.4713, 0.7456, 0.4693, 0.718, 0.482, 0.7189, 0.4854, 0.7465, 0.4693, 0.718, 0.4671, 0.6885, 0.4785, 0.6893, 0.482, 0.7189, 0.4671, 0.6885, 0.4647, 0.6579, 0.4749, 0.6587, 0.4785, 0.6893, 0.4647, 0.6579, 0.4625, 0.6274, 0.4714, 0.6281, 0.4749, 0.6587, 0.4625, 0.6274, 0.4603, 0.5978, 0.4681, 0.5984, 0.4714, 0.6281, 0.4603, 0.5978, 0.4584, 0.5699, 0.465, 0.5704, 0.4681, 0.5984, 0.4584, 0.5699, 0.4567, 0.5445, 0.4623, 0.545, 0.465, 0.5704, 0.4567, 0.5445, 0.4553, 0.5222, 0.46, 0.5226, 0.4623, 0.545, 0.4553, 0.5222, 0.4543, 0.5033, 0.4582, 0.5036, 0.46, 0.5226, 0.4543, 0.5033, 0.4535, 0.4879, 0.4567, 0.4882, 0.4582, 0.5036, 0.4535, 0.4879, 0.4529, 0.476, 0.4555, 0.4762, 0.4567, 0.4882, 0.4529, 0.476, 0.4525, 0.4671, 0.4547, 0.4673, 0.4555, 0.4762, 0.4525, 0.4671, 0.4522, 0.4609, 0.4541, 0.4611, 0.4547, 0.4673, 0.4522, 0.4609, 0.4518, 0.4566, 0.4537, 0.4568, 0.4541, 0.4611, 0.2057, 0.5713, 0.2083, 0.4351, 0.2218, 0.4398, 0.2201, 0.5764, 0.4563, 0.814, 0.4575, 0.803, 0.475, 0.8075, 0.4751, 0.8188, 0.4575, 0.803, 0.4581, 0.7869, 0.4743, 0.7911, 0.475, 0.8075, 0.4581, 0.7869, 0.4581, 0.7663, 0.473, 0.7702, 0.4743, 0.7911, 0.4581, 0.7663, 0.4577, 0.7419, 0.4713, 0.7456, 0.473, 0.7702, 0.4577, 0.7419, 0.457, 0.7147, 0.4693, 0.718, 0.4713, 0.7456, 0.457, 0.7147, 0.456, 0.6854, 0.4671, 0.6885, 0.4693, 0.718, 0.456, 0.6854, 0.455, 0.6552, 0.4647, 0.6579, 0.4671, 0.6885, 0.455, 0.6552, 0.4539, 0.625, 0.4625, 0.6274, 0.4647, 0.6579, 0.4539, 0.625, 0.4529, 0.5956, 0.4603, 0.5978, 0.4625, 0.6274, 0.4529, 0.5956, 0.452, 0.5681, 0.4584, 0.5699, 0.4603, 0.5978, 0.452, 0.5681, 0.4513, 0.543, 0.4567, 0.5445, 0.4584, 0.5699, 0.4513, 0.543, 0.4508, 0.5209, 0.4553, 0.5222, 0.4567, 0.5445, 0.4508, 0.5209, 0.4505, 0.5022, 0.4543, 0.5033, 0.4553, 0.5222, 0.4505, 0.5022, 0.4504, 0.487, 0.4535, 0.4879, 0.4543, 0.5033, 0.4504, 0.487, 0.4504, 0.4752, 0.4529, 0.476, 0.4535, 0.4879, 0.4504, 0.4752, 0.4504, 0.4665, 0.4525, 0.4671, 0.4529, 0.476, 0.4504, 0.4665, 0.4503, 0.4604, 0.4522, 0.4609, 0.4525, 0.4671, 0.4503, 0.4604, 0.45, 0.4561, 0.4518, 0.4566, 0.4522, 0.4609, 0.05589, 0.6332, 0.016, 0.7249, -1.132e-08, 0.714, 0.03886, 0.6216, 0.4388, 0.8058, 0.4412, 0.7952, 0.4575, 0.803, 0.4563, 0.814, 0.4412, 0.7952, 0.443, 0.7797, 0.4581, 0.7869, 0.4575, 0.803, 0.443, 0.7797, 0.4443, 0.7596, 0.4581, 0.7663, 0.4581, 0.7869, 0.4443, 0.7596, 0.4451, 0.7358, 0.4577, 0.7419, 0.4581, 0.7663, 0.4451, 0.7358, 0.4456, 0.7091, 0.457, 0.7147, 0.4577, 0.7419, 0.4456, 0.7091, 0.4458, 0.6804, 0.456, 0.6854, 0.457, 0.7147, 0.4458, 0.6804, 0.4459, 0.6507, 0.455, 0.6552, 0.456, 0.6854, 0.4459, 0.6507, 0.446, 0.621, 0.4539, 0.625, 0.455, 0.6552, 0.446, 0.621, 0.446, 0.5922, 0.4529, 0.5956, 0.4539, 0.625, 0.446, 0.5922, 0.4461, 0.5651, 0.452, 0.5681, 0.4529, 0.5956, 0.4461, 0.5651, 0.4463, 0.5405, 0.4513, 0.543, 0.452, 0.5681, 0.4463, 0.5405, 0.4467, 0.5188, 0.4508, 0.5209, 0.4513, 0.543, 0.4467, 0.5188, 0.4471, 0.5005, 0.4505, 0.5022, 0.4508, 0.5209, 0.4471, 0.5005, 0.4476, 0.4856, 0.4504, 0.487, 0.4505, 0.5022, 0.4476, 0.4856, 0.448, 0.474, 0.4504, 0.4752, 0.4504, 0.487, 0.448, 0.474, 0.4484, 0.4655, 0.4504, 0.4665, 0.4504, 0.4752, 0.4484, 0.4655, 0.4485, 0.4595, 0.4503, 0.4604, 0.4504, 0.4665, 0.4485, 0.4595, 0.4483, 0.4552, 0.45, 0.4561, 0.4503, 0.4604, 0.07472, 0.6412, 0.03369, 0.7324, 0.016, 0.7249, 0.05589, 0.6332, 0.4233, 0.7944, 0.4268, 0.7846, 0.4412, 0.7952, 0.4388, 0.8058, 0.4268, 0.7846, 0.4297, 0.7697, 0.443, 0.7797, 0.4412, 0.7952, 0.4297, 0.7697, 0.4321, 0.7505, 0.4443, 0.7596, 0.443, 0.7797, 0.4321, 0.7505, 0.434, 0.7274, 0.4451, 0.7358, 0.4443, 0.7596, 0.434, 0.7274, 0.4356, 0.7015, 0.4456, 0.7091, 0.4451, 0.7358, 0.4356, 0.7015, 0.4369, 0.6735, 0.4458, 0.6804, 0.4456, 0.7091, 0.4369, 0.6735, 0.438, 0.6446, 0.4459, 0.6507, 0.4458, 0.6804, 0.438, 0.6446, 0.439, 0.6156, 0.446, 0.621, 0.4459, 0.6507, 0.439, 0.6156, 0.44, 0.5875, 0.446, 0.5922, 0.446, 0.621, 0.44, 0.5875, 0.4409, 0.5611, 0.4461, 0.5651, 0.446, 0.5922, 0.4409, 0.5611, 0.442, 0.537, 0.4463, 0.5405, 0.4461, 0.5651, 0.442, 0.537, 0.443, 0.5159, 0.4467, 0.5188, 0.4463, 0.5405, 0.443, 0.5159, 0.4441, 0.4981, 0.4471, 0.5005, 0.4467, 0.5188, 0.4441, 0.4981, 0.4451, 0.4836, 0.4476, 0.4856, 0.4471, 0.5005, 0.4451, 0.4836, 0.446, 0.4724, 0.448, 0.474, 0.4476, 0.4856, 0.446, 0.4724, 0.4467, 0.4642, 0.4484, 0.4655, 0.448, 0.474, 0.4467, 0.4642, 0.447, 0.4583, 0.4485, 0.4595, 0.4484, 0.4655, 0.447, 0.4583, 0.4469, 0.4541, 0.4483, 0.4552, 0.4485, 0.4595, 0.09462, 0.6454, 0.05238, 0.7362, 0.03369, 0.7324, 0.07472, 0.6412, 0.9352, 0.4427, 0.9129, 0.4469, 0.9122, 0.4393, 0.9344, 0.4346, 0.4149, 0.7713, 0.4187, 0.7575, 0.4297, 0.7697, 0.4268, 0.7846, 0.4187, 0.7575, 0.422, 0.7392, 0.4321, 0.7505, 0.4297, 0.7697, 0.422, 0.7392, 0.4249, 0.7171, 0.434, 0.7274, 0.4321, 0.7505, 0.4249, 0.7171, 0.4273, 0.6921, 0.4356, 0.7015, 0.434, 0.7274, 0.4273, 0.6921, 0.4295, 0.6651, 0.4369, 0.6735, 0.4356, 0.7015, 0.4295, 0.6651, 0.4315, 0.6371, 0.438, 0.6446, 0.4369, 0.6735, 0.4315, 0.6371, 0.4333, 0.609, 0.439, 0.6156, 0.438, 0.6446, 0.4333, 0.609, 0.435, 0.5817, 0.44, 0.5875, 0.439, 0.6156, 0.435, 0.5817, 0.4367, 0.5561, 0.4409, 0.5611, 0.44, 0.5875, 0.4367, 0.5561, 0.4384, 0.5329, 0.442, 0.537, 0.4409, 0.5611, 0.4384, 0.5329, 0.44, 0.5124, 0.443, 0.5159, 0.442, 0.537, 0.44, 0.5124, 0.4416, 0.4952, 0.4441, 0.4981, 0.443, 0.5159, 0.4416, 0.4952, 0.4431, 0.4812, 0.4451, 0.4836, 0.4441, 0.4981, 0.4431, 0.4812, 0.4443, 0.4705, 0.446, 0.4724, 0.4451, 0.4836, 0.4443, 0.4705, 0.4453, 0.4625, 0.4467, 0.4642, 0.446, 0.4724, 0.4453, 0.4625, 0.4458, 0.4568, 0.447, 0.4583, 0.4467, 0.4642, 0.4458, 0.4568, 0.4457, 0.4527, 0.4469, 0.4541, 0.447, 0.4583, 0.1148, 0.6455, 0.07135, 0.7363, 0.05238, 0.7362, 0.09462, 0.6454, 0.9356, 0.4542, 0.9134, 0.4577, 0.9129, 0.4469, 0.9352, 0.4427, 0.9134, 0.4577, 0.8922, 0.4659, 0.8918, 0.4559, 0.9129, 0.4469, 0.8922, 0.4659, 0.8722, 0.4785, 0.8719, 0.4693, 0.8918, 0.4559, 0.4144, 0.7261, 0.418, 0.7052, 0.4249, 0.7171, 0.422, 0.7392, 0.418, 0.7052, 0.4211, 0.6813, 0.4273, 0.6921, 0.4249, 0.7171, 0.4211, 0.6813, 0.424, 0.6554, 0.4295, 0.6651, 0.4273, 0.6921, 0.424, 0.6554, 0.4266, 0.6285, 0.4315, 0.6371, 0.4295, 0.6651, 0.4266, 0.6285, 0.429, 0.6014, 0.4333, 0.609, 0.4315, 0.6371, 0.429, 0.6014, 0.4313, 0.5752, 0.435, 0.5817, 0.4333, 0.609, 0.4313, 0.5752, 0.4336, 0.5505, 0.4367, 0.5561, 0.435, 0.5817, 0.4336, 0.5505, 0.4357, 0.5281, 0.4384, 0.5329, 0.4367, 0.5561, 0.4357, 0.5281, 0.4378, 0.5084, 0.44, 0.5124, 0.4384, 0.5329, 0.4378, 0.5084, 0.4398, 0.4919, 0.4416, 0.4952, 0.44, 0.5124, 0.4398, 0.4919, 0.4416, 0.4785, 0.4431, 0.4812, 0.4416, 0.4952, 0.4416, 0.4785, 0.4431, 0.4682, 0.4443, 0.4705, 0.4431, 0.4812, 0.4431, 0.4682, 0.4442, 0.4606, 0.4453, 0.4625, 0.4443, 0.4705, 0.4442, 0.4606, 0.4448, 0.4551, 0.4458, 0.4568, 0.4453, 0.4625, 0.4448, 0.4551, 0.4448, 0.4511, 0.4457, 0.4527, 0.4458, 0.4568, 0.1346, 0.6416, 0.08988, 0.7326, 0.07135, 0.7363, 0.1148, 0.6455, 0.9357, 0.4685, 0.9135, 0.471, 0.9134, 0.4577, 0.9356, 0.4542, 0.9135, 0.471, 0.8923, 0.4783, 0.8922, 0.4659, 0.9134, 0.4577, 0.8923, 0.4783, 0.8723, 0.4899, 0.8722, 0.4785, 0.8922, 0.4659, 0.8723, 0.4899, 0.8537, 0.5052, 0.8536, 0.4947, 0.8722, 0.4785, 0.8537, 0.5052, 0.8365, 0.5235, 0.8365, 0.514, 0.8536, 0.4947, 0.8365, 0.5235, 0.8209, 0.544, 0.8208, 0.5354, 0.8365, 0.514, 0.8209, 0.544, 0.8068, 0.5658, 0.8067, 0.5582, 0.8208, 0.5354, 0.4236, 0.6191, 0.4264, 0.5932, 0.429, 0.6014, 0.4266, 0.6285, 0.4264, 0.5932, 0.4291, 0.568, 0.4313, 0.5752, 0.429, 0.6014, 0.4291, 0.568, 0.4316, 0.5444, 0.4336, 0.5505, 0.4313, 0.5752, 0.4316, 0.5444, 0.4341, 0.5229, 0.4357, 0.5281, 0.4336, 0.5505, 0.4341, 0.5229, 0.4365, 0.5041, 0.4378, 0.5084, 0.4357, 0.5281, 0.4365, 0.5041, 0.4387, 0.4883, 0.4398, 0.4919, 0.4378, 0.5084, 0.4387, 0.4883, 0.4407, 0.4756, 0.4416, 0.4785, 0.4398, 0.4919, 0.4407, 0.4756, 0.4423, 0.4658, 0.4431, 0.4682, 0.4416, 0.4785, 0.4423, 0.4658, 0.4436, 0.4586, 0.4442, 0.4606, 0.4431, 0.4682, 0.4436, 0.4586, 0.4443, 0.4533, 0.4448, 0.4551, 0.4442, 0.4606, 0.4443, 0.4533, 0.4443, 0.4493, 0.4448, 0.4511, 0.4448, 0.4551, 0.1531, 0.6338, 0.1072, 0.7252, 0.08988, 0.7326, 0.1346, 0.6416, 0.9355, 0.4851, 0.9133, 0.4865, 0.9135, 0.471, 0.9357, 0.4685, 0.9133, 0.4865, 0.8921, 0.4927, 0.8923, 0.4783, 0.9135, 0.471, 0.8921, 0.4927, 0.8722, 0.5031, 0.8723, 0.4899, 0.8923, 0.4783, 0.8722, 0.5031, 0.8536, 0.5173, 0.8537, 0.5052, 0.8723, 0.4899, 0.8536, 0.5173, 0.8364, 0.5345, 0.8365, 0.5235, 0.8537, 0.5052, 0.8364, 0.5345, 0.8207, 0.5538, 0.8209, 0.544, 0.8365, 0.5235, 0.8207, 0.5538, 0.8066, 0.5745, 0.8068, 0.5658, 0.8209, 0.544, 0.8066, 0.5745, 0.7941, 0.5958, 0.7942, 0.5881, 0.8068, 0.5658, 0.7941, 0.5958, 0.7832, 0.6168, 0.7833, 0.6101, 0.7942, 0.5881, 0.7832, 0.6168, 0.7738, 0.6367, 0.7738, 0.631, 0.7833, 0.6101, 0.7738, 0.6367, 0.7659, 0.6551, 0.7659, 0.6502, 0.7738, 0.631, 0.7659, 0.6551, 0.7594, 0.6713, 0.7594, 0.6672, 0.7659, 0.6502, 0.7594, 0.6713, 0.7542, 0.685, 0.7543, 0.6817, 0.7594, 0.6672, 0.7542, 0.685, 0.7502, 0.6962, 0.7503, 0.6935, 0.7543, 0.6817, 0.4404, 0.4725, 0.4421, 0.4633, 0.4423, 0.4658, 0.4407, 0.4756, 0.4421, 0.4633, 0.4434, 0.4564, 0.4436, 0.4586, 0.4423, 0.4658, 0.7451, 0.7114, 0.7437, 0.716, 0.7437, 0.7143, 0.7452, 0.7094, 0.7437, 0.716, 0.7425, 0.7194, 0.7426, 0.7178, 0.7437, 0.7143, 0.9994, 0.6271, 0.935, 0.5034, 0.9355, 0.4851, 1.0, 0.6077, 0.935, 0.5034, 0.9128, 0.5036, 0.9133, 0.4865, 0.9355, 0.4851, 0.9128, 0.5036, 0.8916, 0.5085, 0.8921, 0.4927, 0.9133, 0.4865, 0.8916, 0.5085, 0.8717, 0.5177, 0.8722, 0.5031, 0.8921, 0.4927, 0.8717, 0.5177, 0.8532, 0.5306, 0.8536, 0.5173, 0.8722, 0.5031, 0.8532, 0.5306, 0.836, 0.5465, 0.8364, 0.5345, 0.8536, 0.5173, 0.836, 0.5465, 0.8204, 0.5646, 0.8207, 0.5538, 0.8364, 0.5345, 0.8204, 0.5646, 0.8064, 0.5841, 0.8066, 0.5745, 0.8207, 0.5538, 0.8064, 0.5841, 0.7939, 0.6042, 0.7941, 0.5958, 0.8066, 0.5745, 0.7939, 0.6042, 0.783, 0.6241, 0.7832, 0.6168, 0.7941, 0.5958, 0.783, 0.6241, 0.7736, 0.643, 0.7738, 0.6367, 0.7832, 0.6168, 0.7736, 0.643, 0.7657, 0.6604, 0.7659, 0.6551, 0.7738, 0.6367, 0.7657, 0.6604, 0.7593, 0.6757, 0.7594, 0.6713, 0.7659, 0.6551, 0.7593, 0.6757, 0.7541, 0.6887, 0.7542, 0.685, 0.7594, 0.6713, 0.7541, 0.6887, 0.7501, 0.6993, 0.7502, 0.6962, 0.7542, 0.685, 0.7501, 0.6993, 0.7472, 0.7074, 0.7473, 0.7049, 0.7502, 0.6962, 0.7472, 0.7074, 0.7451, 0.7135, 0.7451, 0.7114, 0.7473, 0.7049, 0.7451, 0.7135, 0.7436, 0.7179, 0.7437, 0.716, 0.7451, 0.7114, 0.7436, 0.7179, 0.7425, 0.7212, 0.7425, 0.7194, 0.7437, 0.716, 0.9986, 0.6476, 0.9342, 0.5226, 0.935, 0.5034, 0.9994, 0.6271, 0.9342, 0.5226, 0.912, 0.5215, 0.9128, 0.5036, 0.935, 0.5034, 0.912, 0.5215, 0.8909, 0.5251, 0.8916, 0.5085, 0.9128, 0.5036, 0.8909, 0.5251, 0.8711, 0.5329, 0.8717, 0.5177, 0.8916, 0.5085, 0.8711, 0.5329, 0.8526, 0.5445, 0.8532, 0.5306, 0.8717, 0.5177, 0.8526, 0.5445, 0.8355, 0.5591, 0.836, 0.5465, 0.8532, 0.5306, 0.8355, 0.5591, 0.8199, 0.5759, 0.8204, 0.5646, 0.836, 0.5465, 0.8199, 0.5759, 0.8059, 0.5942, 0.8064, 0.5841, 0.8204, 0.5646, 0.8059, 0.5942, 0.7935, 0.613, 0.7939, 0.6042, 0.8064, 0.5841, 0.7935, 0.613, 0.7826, 0.6317, 0.783, 0.6241, 0.7939, 0.6042, 0.7826, 0.6317, 0.7733, 0.6496, 0.7736, 0.643, 0.783, 0.6241, 0.7733, 0.6496, 0.7655, 0.6659, 0.7657, 0.6604, 0.7736, 0.643, 0.7655, 0.6659, 0.7591, 0.6804, 0.7593, 0.6757, 0.7657, 0.6604, 0.7591, 0.6804, 0.7539, 0.6926, 0.7541, 0.6887, 0.7593, 0.6757, 0.7539, 0.6926, 0.75, 0.7024, 0.7501, 0.6993, 0.7541, 0.6887, 0.75, 0.7024, 0.7471, 0.71, 0.7472, 0.7074, 0.7501, 0.6993, 0.7471, 0.71, 0.745, 0.7157, 0.7451, 0.7135, 0.7472, 0.7074, 0.745, 0.7157, 0.7435, 0.7198, 0.7436, 0.7179, 0.7451, 0.7135, 0.3626, 0.4473, 0.3623, 0.4436, 0.363, 0.4452, 0.3634, 0.449, 0.9974, 0.6683, 0.9331, 0.542, 0.9342, 0.5226, 0.9986, 0.6476, 0.9331, 0.542, 0.911, 0.5396, 0.912, 0.5215, 0.9342, 0.5226, 0.911, 0.5396, 0.89, 0.5419, 0.8909, 0.5251, 0.912, 0.5215, 0.89, 0.5419, 0.8702, 0.5484, 0.8711, 0.5329, 0.8909, 0.5251, 0.8702, 0.5484, 0.8518, 0.5586, 0.8526, 0.5445, 0.8711, 0.5329, 0.8518, 0.5586, 0.8348, 0.5718, 0.8355, 0.5591, 0.8526, 0.5445, 0.8348, 0.5718, 0.8193, 0.5873, 0.8199, 0.5759, 0.8355, 0.5591, 0.8193, 0.5873, 0.8053, 0.6043, 0.8059, 0.5942, 0.8199, 0.5759, 0.8053, 0.6043, 0.793, 0.6219, 0.7935, 0.613, 0.8059, 0.5942, 0.793, 0.6219, 0.7822, 0.6395, 0.7826, 0.6317, 0.7935, 0.613, 0.7822, 0.6395, 0.7729, 0.6562, 0.7733, 0.6496, 0.7826, 0.6317, 0.3784, 0.5181, 0.3748, 0.5007, 0.378, 0.5052, 0.3822, 0.5234, 0.3748, 0.5007, 0.3715, 0.4856, 0.3742, 0.4893, 0.378, 0.5052, 0.3715, 0.4856, 0.3686, 0.473, 0.3708, 0.4761, 0.3742, 0.4893, 0.3686, 0.473, 0.366, 0.4631, 0.3679, 0.4656, 0.3708, 0.4761, 0.366, 0.4631, 0.364, 0.4555, 0.3655, 0.4576, 0.3679, 0.4656, 0.364, 0.4555, 0.3624, 0.4499, 0.3637, 0.4517, 0.3655, 0.4576, 0.3624, 0.4499, 0.3615, 0.4457, 0.3626, 0.4473, 0.3637, 0.4517, 0.3615, 0.4457, 0.3612, 0.4421, 0.3623, 0.4436, 0.3626, 0.4473, 0.2207, 0.2101, 0.3332, 0.2203, 0.2541, 0.3228, 0.4081, 0.2296, 0.3332, 0.2203, 0.3643, 0.1167, 0.2207, 0.2101, 0.2541, 0.3228, 0.126, 0.2711, 0.2207, 0.2101, 0.126, 0.2711, 0.126, 0.1367, 0.2207, 0.2101, 0.126, 0.1367, 0.2541, 0.1052, 0.4081, 0.2296, 0.3643, 0.1167, 0.4144, 0.1667, 0.2735, 0.404, 0.3643, 0.3343, 0.3353, 0.4037, 0.05559, 0.3161, 0.157, 0.3851, 0.07915, 0.3834, 0.05559, 0.08737, 0.02897, 0.199, 5.916e-09, 0.1339, 0.2735, 0.03393, 0.157, 0.0331, 0.2072, 4.472e-10, 0.4081, 0.2296, 0.4144, 0.1667, 0.4144, 0.3012, 0.2735, 0.404, 0.3353, 0.4037, 0.2072, 0.4351, 0.05559, 0.3161, 0.07915, 0.3834, 6.924e-09, 0.2684, 0.05559, 0.08737, 5.916e-09, 0.1339, 0.07915, 0.03141, 0.2735, 0.03393, 0.2072, 4.472e-10, 0.3353, 0.05169, 0.47, 0.3473, 0.4434, 0.2359, 0.5405, 0.2981, 0.6879, 0.4006, 0.5715, 0.4015, 0.6685, 0.3294, 0.8226, 0.2051, 0.7787, 0.3179, 0.7477, 0.2145, 0.6879, 0.03098, 0.7787, 0.1006, 0.6685, 0.1121, 0.47, 0.1189, 0.5715, 0.04993, 0.5405, 0.1638, 0.5405, 0.1638, 0.6685, 0.1121, 0.6352, 0.2247, 0.5405, 0.1638, 0.5715, 0.04993, 0.6685, 0.1121, 0.5715, 0.04993, 0.6879, 0.03098, 0.6685, 0.1121, 0.6685, 0.1121, 0.7477, 0.2145, 0.6352, 0.2247, 0.6685, 0.1121, 0.7787, 0.1006, 0.7477, 0.2145, 0.7787, 0.1006, 0.8226, 0.2051, 0.7477, 0.2145, 0.7477, 0.2145, 0.6685, 0.3294, 0.6352, 0.2247, 0.7477, 0.2145, 0.7787, 0.3179, 0.6685, 0.3294, 0.7787, 0.3179, 0.6879, 0.4006, 0.6685, 0.3294, 0.6685, 0.3294, 0.5405, 0.2981, 0.6352, 0.2247, 0.6685, 0.3294, 0.5715, 0.4015, 0.5405, 0.2981, 0.5715, 0.4015, 0.47, 0.3473, 0.5405, 0.2981, 0.5405, 0.2981, 0.5405, 0.1638, 0.6352, 0.2247, 0.5405, 0.2981, 0.4434, 0.2359, 0.5405, 0.1638, 0.4434, 0.2359, 0.47, 0.1189, 0.5405, 0.1638, 0.4936, 0.05167, 0.5715, 0.04993, 0.47, 0.1189, 0.4936, 0.05167, 0.6217, -1.155e-08, 0.5715, 0.04993, 0.6217, -1.155e-08, 0.6879, 0.03098, 0.5715, 0.04993, 0.7497, 0.03133, 0.7787, 0.1006, 0.6879, 0.03098, 0.7497, 0.03133, 0.8289, 0.1337, 0.7787, 0.1006, 0.8289, 0.1337, 0.8226, 0.2051, 0.7787, 0.1006, 0.8289, 0.268, 0.7787, 0.3179, 0.8226, 0.2051, 0.8289, 0.268, 0.7497, 0.3829, 0.7787, 0.3179, 0.7497, 0.3829, 0.6879, 0.4006, 0.7787, 0.3179, 0.6217, 0.4346, 0.5715, 0.4015, 0.6879, 0.4006, 0.6217, 0.4346, 0.4936, 0.4032, 0.5715, 0.4015, 0.4936, 0.4032, 0.47, 0.3473, 0.5715, 0.4015, 0.4144, 0.3009, 0.4434, 0.2359, 0.47, 0.3473, 0.4144, 0.3009, 0.4144, 0.1666, 0.4434, 0.2359, 0.4144, 0.1666, 0.47, 0.1189, 0.4434, 0.2359, 0.6217, -1.155e-08, 0.7497, 0.03133, 0.6879, 0.03098, 0.2072, 4.472e-10, 0.157, 0.0331, 0.07915, 0.03141, 0.157, 0.0331, 0.05559, 0.08737, 0.07915, 0.03141, 0.8289, 0.1337, 0.8289, 0.268, 0.8226, 0.2051, 5.916e-09, 0.1339, 0.02897, 0.199, 6.924e-09, 0.2684, 0.02897, 0.199, 0.05559, 0.3161, 6.924e-09, 0.2684, 0.7497, 0.3829, 0.6217, 0.4346, 0.6879, 0.4006, 0.07915, 0.3834, 0.157, 0.3851, 0.2072, 0.4351, 0.157, 0.3851, 0.2735, 0.404, 0.2072, 0.4351, 0.4936, 0.4032, 0.4144, 0.3009, 0.47, 0.3473, 0.3353, 0.4037, 0.3643, 0.3343, 0.4144, 0.3012, 0.3643, 0.3343, 0.4081, 0.2296, 0.4144, 0.3012, 0.4144, 0.1666, 0.4936, 0.05167, 0.47, 0.1189, 0.4144, 0.1667, 0.3643, 0.1167, 0.3353, 0.05169, 0.3643, 0.1167, 0.2735, 0.03393, 0.3353, 0.05169, 0.2541, 0.1052, 0.157, 0.0331, 0.2735, 0.03393, 0.2541, 0.1052, 0.126, 0.1367, 0.157, 0.0331, 0.126, 0.1367, 0.05559, 0.08737, 0.157, 0.0331, 0.126, 0.1367, 0.02897, 0.199, 0.05559, 0.08737, 0.126, 0.1367, 0.126, 0.2711, 0.02897, 0.199, 0.126, 0.2711, 0.05559, 0.3161, 0.02897, 0.199, 0.126, 0.2711, 0.157, 0.3851, 0.05559, 0.3161, 0.126, 0.2711, 0.2541, 0.3228, 0.157, 0.3851, 0.2541, 0.3228, 0.2735, 0.404, 0.157, 0.3851, 0.3643, 0.1167, 0.2541, 0.1052, 0.2735, 0.03393, 0.3643, 0.1167, 0.3332, 0.2203, 0.2541, 0.1052, 0.3332, 0.2203, 0.2207, 0.2101, 0.2541, 0.1052, 0.2541, 0.3228, 0.3643, 0.3343, 0.2735, 0.404, 0.2541, 0.3228, 0.3332, 0.2203, 0.3643, 0.3343, 0.3332, 0.2203, 0.4081, 0.2296, 0.3643, 0.3343])
me_cylinder.materials.append(mat_material_002)
me_cylinder.update()

# ---- objects
ob_cylinder = bpy.data.objects.new('Cylinder', me_cylinder)

# ---- transforms, parenting, visibility, modifiers, constraints
ob_cylinder.location = (0.1672, 0.01094, 0.7875)
ob_cylinder.rotation_euler = (0.0, 0.07957, 0.0)
ob_cylinder.scale = (-0.08329, 0.07819, 2.509)

# ---- collection membership
col_collection.objects.link(ob_cylinder)

# ---- scene / render settings (as saved in the file)
scene.frame_start = 1; scene.frame_end = 120; scene.frame_set(0)
scene.render.engine = 'BLENDER_EEVEE_NEXT'
scene.cycles.use_denoising = False
scene.cycles.samples = 128
scene.cycles.sampling_pattern = 'TABULATED_SOBOL'
scene.cycles.use_adaptive_sampling = False
scene.cycles.use_light_tree = False
scene.view_settings.view_transform = 'Filmic'
bpy.context.view_layer.update()

# ---- added for rendering (the .blend has no active camera and no usable light): camera, sun
cam_auto = bpy.data.cameras.new('AutoCamera')
cam_auto.lens = 50.0
cam_auto.sensor_width = 36.0
cam_auto.clip_end = 1000.0
ob_auto_camera = bpy.data.objects.new('AutoCamera', cam_auto)
scene.collection.objects.link(ob_auto_camera)
ob_auto_camera.location = (4.20853, -4.89764, 4.25896)
ob_auto_camera.rotation_euler = (1.09748, -7.21219e-08, 0.694738)
scene.camera = ob_auto_camera
light_auto_sun = bpy.data.lights.new('AutoSun', 'SUN')
light_auto_sun.energy = 3.0
light_auto_sun.angle = 0.0523599
ob_auto_sun = bpy.data.objects.new('AutoSun', light_auto_sun)
scene.collection.objects.link(ob_auto_sun)
ob_auto_sun.rotation_euler = (0.872665, 0.174533, 0.523599)
bpy.context.view_layer.update()
